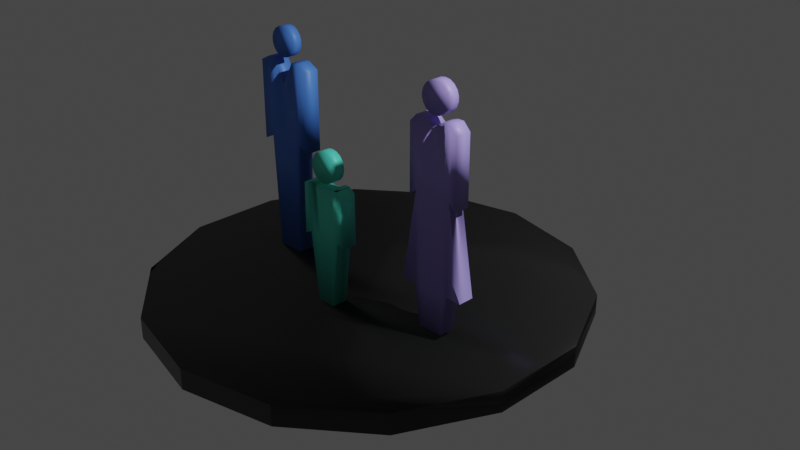 # Source: fam.blend  (saved by Blender 3.1.7; exported with 4.5.12 LTS)
import bpy
from mathutils import Matrix  # noqa: F401  (used for matrix-valued properties, if any)

bpy.ops.wm.read_factory_settings(use_empty=True)
scene = bpy.context.scene
scene.name = 'Scene'

# ---- collections
col_collection = bpy.data.collections.new('Collection'); scene.collection.children.link(col_collection)

# ---- images (referenced by path relative to the original .blend; pixels are not part of the script)
import os
ASSET_DIR = os.environ.get("B2B_ASSET_DIR", "")  # directory of the original .blend (textures are referenced by path, not embedded)
HERE = os.path.dirname(os.path.abspath(__file__))  # packed textures are extracted next to this script under _unpacked/

def load_image(name, relpath, width, height, colorspace="sRGB"):
    """Load a texture the original file referenced (path relative to the .blend, or extracted next to this script)."""
    p = next((c for c in (os.path.join(HERE, relpath), os.path.join(ASSET_DIR, relpath)) if relpath and os.path.exists(c)), "")
    if p:
        img = bpy.data.images.load(p, check_existing=True)
        img.name = name
    else:  # same state as the original file: an image datablock whose file is absent (Cycles renders it pink)
        img = bpy.data.images.new(name, width, height)
        img.source = "FILE"
        img.filepath = "//" + (relpath or name)
    img.colorspace_settings.name = colorspace
    return img
img_tech_plasticbase_roughness_jpg = load_image('Tech_PlasticBase_roughness.jpg', 'assets/materials/plastic_base_01_eeefeaf3-b978-43ab-8b60-f149deb9aaf7/textures_1k/Tech_PlasticBase_roughness.jpg', 1024, 1024, 'Non-Color')
img_tech_plasticbase_height_jpg = load_image('Tech_PlasticBase_height.jpg', 'assets/materials/plastic_base_01_eeefeaf3-b978-43ab-8b60-f149deb9aaf7/textures_1k/Tech_PlasticBase_height.jpg', 1024, 1024, 'Non-Color')
img_tech_plasticbase_metallic_jpg = load_image('Tech_PlasticBase_metallic.jpg', 'assets/materials/plastic_base_01_eeefeaf3-b978-43ab-8b60-f149deb9aaf7/textures_1k/Tech_PlasticBase_metallic.jpg', 1024, 1024, 'Non-Color')
img_tech_plasticbase_normal_jpg = load_image('Tech_PlasticBase_normal.jpg', 'assets/materials/plastic_base_01_eeefeaf3-b978-43ab-8b60-f149deb9aaf7/textures_1k/Tech_PlasticBase_normal.jpg', 1024, 1024, 'Non-Color')

# ---- materials (node trees are filled in below, after node groups)
mat_plastic_base_01 = bpy.data.materials.new('Plastic Base 01')
mat_plastic_base_01.displacement_method = 'DISPLACEMENT'
mat_mom = bpy.data.materials.new('mom')
mat_mom.use_transparent_shadow = False
mat_father = bpy.data.materials.new('father')
mat_father.use_transparent_shadow = False
mat_child = bpy.data.materials.new('child')
mat_child.use_transparent_shadow = False

# ---- node groups
ng_nodegroup_002 = bpy.data.node_groups.new('NodeGroup.002', 'ShaderNodeTree')
_s = ng_nodegroup_002.interface.new_socket(name='Vector', in_out='OUTPUT', socket_type='NodeSocketVector')
_s.min_value = 0.0
_s.max_value = 0.0
_s = ng_nodegroup_002.interface.new_socket(name='Vector', in_out='INPUT', socket_type='NodeSocketVector')
_s.min_value = -1e+04
_s.max_value = 1e+04
_N = ng_nodegroup_002.nodes; _L = ng_nodegroup_002.links
n0 = _N.new('ShaderNodeInvert'); n0.name = 'Invert'; n0.location = (-1, -64)
n1 = _N.new('ShaderNodeSeparateXYZ'); n1.name = 'Separate XYZ'; n1.location = (-202, 48)
n2 = _N.new('ShaderNodeCombineXYZ'); n2.name = 'Combine XYZ'; n2.location = (202, 64)
n3 = _N.new('NodeGroupInput'); n3.name = 'Group Input'; n3.location = (-402, 0)
n4 = _N.new('NodeGroupOutput'); n4.name = 'Group Output'; n4.location = (402, 0)
_L.new(n3.outputs[0], n1.inputs[0])
_L.new(n1.outputs[0], n2.inputs[0])
_L.new(n2.outputs[0], n4.inputs[0])
_L.new(n1.outputs[1], n0.inputs[1])
_L.new(n0.outputs[0], n2.inputs[1])
_L.new(n1.outputs[2], n2.inputs[2])
n4.is_active_output = True

# ---- material node trees
mat_plastic_base_01.use_nodes = True; mat_plastic_base_01.node_tree.nodes.clear()
_N = mat_plastic_base_01.node_tree.nodes; _L = mat_plastic_base_01.node_tree.links
n0 = _N.new('NodeFrame'); n0.name = 'Frame'; n0.location = (-2516, 456)
n0.label = 'Mapping'
n0.width = 400
n1 = _N.new('NodeFrame'); n1.name = 'Frame.002'; n1.location = (-286, -389)
n1.width = 200
n2 = _N.new('NodeFrame'); n2.name = 'Frame.001'; n2.location = (-1874, 947)
n2.label = 'Textures'
n2.width = 358
n3 = _N.new('ShaderNodeMapping'); n3.name = 'Mapping'; n3.location = (230, -30)
n4 = _N.new('ShaderNodeTexCoord'); n4.name = 'Texture Coordinate'; n4.location = (30, -30)
n5 = _N.new('ShaderNodeNormalMap'); n5.name = 'Normal Map'; n5.location = (-1005, -180)
n6 = _N.new('ShaderNodeGroup'); n6.name = 'Group'; n6.location = (-1411, -218)
n6.node_tree = ng_nodegroup_002
n7 = _N.new('ShaderNodeDisplacement'); n7.name = 'Displacement'; n7.location = (30, -30)
n8 = _N.new('ShaderNodeBsdfTransparent'); n8.name = 'Transparent BSDF'; n8.location = (-353, 158)
n9 = _N.new('ShaderNodeOutputMaterial'); n9.name = 'Material Output'; n9.location = (259, 158)
n10 = _N.new('ShaderNodeTexImage'); n10.name = 'Image Texture.003'; n10.location = (88, -881)
n10.label = 'Roughness'
n10.image = img_tech_plasticbase_roughness_jpg
n11 = _N.new('ShaderNodeTexImage'); n11.name = 'Image Texture.001'; n11.location = (88, -321)
n11.label = 'Base Color'
n12 = _N.new('ShaderNodeTexImage'); n12.name = 'Image Texture.005'; n12.location = (85, -30)
n12.label = 'AO'
n13 = _N.new('NodeReroute'); n13.name = 'Reroute'; n13.location = (38, -991)
n13.width = 16
n13.socket_idname = 'NodeSocketVector'
n14 = _N.new('ShaderNodeTexImage'); n14.name = 'Image Texture'; n14.location = (88, -1441)
n14.label = 'Displacement'
n14.image = img_tech_plasticbase_height_jpg
n15 = _N.new('ShaderNodeTexImage'); n15.name = 'Image Texture.002'; n15.location = (88, -601)
n15.label = 'Metallic'
n15.image = img_tech_plasticbase_metallic_jpg
n16 = _N.new('ShaderNodeMixShader'); n16.name = 'Mix Shader'; n16.location = (-118, 344)
n17 = _N.new('ShaderNodeTexImage'); n17.name = 'Image Texture.004'; n17.location = (88, -1161)
n17.label = 'Normal'
n17.image = img_tech_plasticbase_normal_jpg
n18 = _N.new('ShaderNodeTexImage'); n18.name = 'Image Texture.006'; n18.location = (84, -1715)
n18.label = 'Opacity'
n19 = _N.new('ShaderNodeRGBCurve'); n19.name = 'RGB Curves'; n19.location = (-1267, 188)
n19.mute = True
_c = n19.mapping.curves[3]
while len(_c.points) > 2: _c.points.remove(_c.points[-1])
_c.points[0].location = (0.0, 0.0); _c.points[0].handle_type = 'AUTO'
_c.points[1].location = (0.44351, 0.58304); _c.points[1].handle_type = 'AUTO'
_p = _c.points.new(1.0, 1.0); _p.handle_type = 'AUTO'
n19.mapping.update()
n20 = _N.new('ShaderNodeBsdfPrincipled'); n20.name = 'Principled BSDF.001'; n20.location = (-633, 462)
n20.distribution = 'GGX'
n20.subsurface_method = 'BURLEY'
n20.inputs[3].default_value = 1.45
n20.inputs[27].default_value = (0.0, 0.0, 0.0, 1.0)
n20.inputs[28].default_value = 1.0
n21 = _N.new('ShaderNodeRGB'); n21.name = 'RGB'; n21.location = (-1447, 775)
n21.outputs[0].default_value = (0.02721, 0.02721, 0.02721, 1.0)
n3.parent = n0
n4.parent = n0
n7.parent = n1
n10.parent = n2
n11.parent = n2
n12.parent = n2
n13.parent = n2
n14.parent = n2
n15.parent = n2
n17.parent = n2
n18.parent = n2
_L.new(n14.outputs[0], n7.inputs[0])
_L.new(n15.outputs[0], n20.inputs[1])
_L.new(n17.outputs[0], n6.inputs[0])
_L.new(n5.outputs[0], n20.inputs[5])
_L.new(n13.outputs[0], n11.inputs[0])
_L.new(n13.outputs[0], n15.inputs[0])
_L.new(n13.outputs[0], n10.inputs[0])
_L.new(n13.outputs[0], n17.inputs[0])
_L.new(n13.outputs[0], n14.inputs[0])
_L.new(n3.outputs[0], n13.inputs[0])
_L.new(n4.outputs[2], n3.inputs[0])
_L.new(n6.outputs[0], n5.inputs[1])
_L.new(n13.outputs[0], n12.inputs[0])
_L.new(n10.outputs[0], n19.inputs[1])
_L.new(n7.outputs[0], n9.inputs[2])
_L.new(n19.outputs[0], n20.inputs[2])
_L.new(n8.outputs[0], n16.inputs[1])
_L.new(n20.outputs[0], n16.inputs[2])
_L.new(n13.outputs[0], n18.inputs[0])
_L.new(n18.outputs[0], n16.inputs[0])
_L.new(n20.outputs[0], n9.inputs[0])
_L.new(n21.outputs[0], n20.inputs[0])
n9.is_active_output = True
mat_mom.use_nodes = True; mat_mom.node_tree.nodes.clear()
_N = mat_mom.node_tree.nodes; _L = mat_mom.node_tree.links
n0 = _N.new('ShaderNodeBsdfPrincipled'); n0.name = 'Principled BSDF'; n0.location = (10, 300)
n0.distribution = 'GGX'
n0.subsurface_method = 'RANDOM_WALK_SKIN'
n0.inputs[0].default_value = (0.3851, 0.306, 0.8, 1.0)
n0.inputs[3].default_value = 1.45
n0.inputs[27].default_value = (0.0, 0.0, 0.0, 1.0)
n0.inputs[28].default_value = 1.0
n1 = _N.new('ShaderNodeOutputMaterial'); n1.name = 'Material Output'; n1.location = (300, 300)
_L.new(n0.outputs[0], n1.inputs[0])
n1.is_active_output = True
mat_father.use_nodes = True; mat_father.node_tree.nodes.clear()
_N = mat_father.node_tree.nodes; _L = mat_father.node_tree.links
n0 = _N.new('ShaderNodeBsdfPrincipled'); n0.name = 'Principled BSDF'; n0.location = (10, 300)
n0.distribution = 'GGX'
n0.subsurface_method = 'RANDOM_WALK_SKIN'
n0.inputs[0].default_value = (0.07538, 0.2332, 0.8, 1.0)
n0.inputs[3].default_value = 1.45
n0.inputs[27].default_value = (0.0, 0.0, 0.0, 1.0)
n0.inputs[28].default_value = 1.0
n1 = _N.new('ShaderNodeOutputMaterial'); n1.name = 'Material Output'; n1.location = (300, 300)
_L.new(n0.outputs[0], n1.inputs[0])
n1.is_active_output = True
mat_child.use_nodes = True; mat_child.node_tree.nodes.clear()
_N = mat_child.node_tree.nodes; _L = mat_child.node_tree.links
n0 = _N.new('ShaderNodeBsdfPrincipled'); n0.name = 'Principled BSDF'; n0.location = (10, 300)
n0.distribution = 'GGX'
n0.subsurface_method = 'RANDOM_WALK_SKIN'
n0.inputs[0].default_value = (0.08909, 0.8, 0.6271, 1.0)
n0.inputs[3].default_value = 1.45
n0.inputs[27].default_value = (0.0, 0.0, 0.0, 1.0)
n0.inputs[28].default_value = 1.0
n1 = _N.new('ShaderNodeOutputMaterial'); n1.name = 'Material Output'; n1.location = (300, 300)
_L.new(n0.outputs[0], n1.inputs[0])
n1.is_active_output = True

# ---- world
world_world = bpy.data.worlds.new('World'); scene.world = world_world
world_world.use_nodes = True; world_world.node_tree.nodes.clear()
_N = world_world.node_tree.nodes; _L = world_world.node_tree.links
n0 = _N.new('ShaderNodeOutputWorld'); n0.name = 'World Output'; n0.location = (300, 300)
n1 = _N.new('ShaderNodeBackground'); n1.name = 'Background'; n1.location = (10, 300)
n1.inputs[0].default_value = (0.05088, 0.05088, 0.05088, 1.0)
_L.new(n1.outputs[0], n0.inputs[0])
n0.is_active_output = True
world_world.color = (0.05088, 0.05088, 0.05088)
world_world.use_sun_shadow = False
world_world.sun_shadow_jitter_overblur = 0.0

# ---- cameras
cam_camera = bpy.data.cameras.new('Camera')
cam_camera.clip_end = 100.0
cam_camera.ortho_scale = 7.314
cam_camera.dof.use_dof = True

# ---- lights
light_light = bpy.data.lights.new('Light', 'POINT')
light_light.transmission_factor = 0.0
light_light.energy = 1000.0
light_light.shadow_soft_size = 0.1
light_light.shadow_maximum_resolution = 0.006
light_light.use_absolute_resolution = True

# ---- meshes
me_cylinder_001 = bpy.data.meshes.new('Cylinder.001')
me_cylinder_001.from_pydata([(1.799e-09, 2.311, -0.1104), (1.799e-09, 2.311, 0.1104), (1.003, 2.082, -0.1104), (1.003, 2.082, 0.1104), (1.807, 1.441, -0.1104), (1.807, 1.441, 0.1104), (2.253, 0.5142, -0.1104), (2.253, 0.5142, 0.1104), (2.253, -0.5142, -0.1104), (2.253, -0.5142, 0.1104), (1.807, -1.441, -0.1104), (1.807, -1.441, 0.1104), (1.003, -2.082, -0.1104), (1.003, -2.082, 0.1104), (-2.002e-07, -2.311, -0.1104), (-2.002e-07, -2.311, 0.1104), (-1.003, -2.082, -0.1104), (-1.003, -2.082, 0.1104), (-1.807, -1.441, -0.1104), (-1.807, -1.441, 0.1104), (-2.253, -0.5142, -0.1104), (-2.253, -0.5142, 0.1104), (-2.253, 0.5142, -0.1104), (-2.253, 0.5142, 0.1104), (-1.807, 1.441, -0.1104), (-1.807, 1.441, 0.1104), (-1.003, 2.082, -0.1104), (-1.003, 2.082, 0.1104), (-0.01138, 2.318, -0.1103), (-0.01138, 2.318, 0.1106), (0.9913, 2.089, -0.1103), (0.9913, 2.089, 0.1106), (1.795, 1.448, -0.1103), (1.795, 1.448, 0.1106), (2.242, 0.5217, -0.1103), (2.242, 0.5217, 0.1106), (2.242, -0.5068, -0.1103), (2.242, -0.5068, 0.1106), (1.795, -1.433, -0.1103), (1.795, -1.433, 0.1106), (0.9913, -2.075, -0.1103), (0.9913, -2.075, 0.1106), (-0.01138, -2.303, -0.1103), (-0.01138, -2.303, 0.1106), (-1.014, -2.075, -0.1103), (-1.014, -2.075, 0.1106), (-1.818, -1.433, -0.1103), (-1.818, -1.433, 0.1106), (-2.264, -0.5068, -0.1103), (-2.264, -0.5068, 0.1106), (-2.264, 0.5217, -0.1103), (-2.264, 0.5217, 0.1106), (-1.818, 1.448, -0.1103), (-1.818, 1.448, 0.1106), (-1.014, 2.089, -0.1103), (-1.014, 2.089, 0.1106), (-1.298, -0.08595, 0.0154), (-1.36, -0.08595, 2.225), (-1.298, 0.08595, 0.0154), (-1.36, 0.08595, 2.225), (-0.9941, -0.08595, 0.0154), (-0.9313, -0.08595, 2.225), (-0.9941, 0.08595, 0.0154), (-0.9313, 0.08595, 2.225), (0.9757, -0.2452, 0.07725), (0.9069, -0.2452, 2.237), (0.9757, -0.07335, 0.07725), (0.9069, -0.07335, 2.237), (1.247, -0.2452, 0.07725), (1.316, -0.2452, 2.237), (1.247, -0.07335, 0.07725), (1.316, -0.07335, 2.237), (-0.07957, -0.6018, 0.1122), (-0.1637, -0.6018, 1.373), (-0.07957, -0.4299, 0.1122), (-0.1651, -0.4295, 1.374), (0.1317, -0.6018, 0.1122), (0.2159, -0.6018, 1.373), (0.1317, -0.4299, 0.1122), (0.2159, -0.4299, 1.373), (-0.1637, -0.6018, 0.833), (-0.1637, -0.4299, 0.833), (0.2159, -0.4299, 0.833), (0.2159, -0.6018, 0.833), (-0.2456, -0.6018, 0.7968), (-0.2404, -0.6018, 1.337), (-0.2404, -0.4299, 1.337), (-0.2456, -0.4299, 0.7968), (0.2824, -0.4299, 1.325), (0.2824, -0.6018, 1.325), (0.2868, -0.4299, 0.7854), (0.2868, -0.6018, 0.7854), (-0.16, -0.6018, 1.373), (-0.16, -0.6018, 1.373), (-0.1651, -0.4295, 1.374), (-0.1614, -0.4295, 1.374), (0.2127, -0.4299, 1.373), (0.2127, -0.4299, 1.373), (0.2127, -0.6018, 1.373), (0.2127, -0.6018, 1.373), (0.09652, -0.4299, 0.1122), (0.0613, -0.4299, 0.1122), (0.02609, -0.4299, 0.1122), (-0.009134, -0.4299, 0.1122), (-0.04435, -0.4299, 0.1122), (-0.1016, -0.4295, 1.374), (-0.03666, -0.4296, 1.332), (0.02568, -0.4297, 1.331), (0.08802, -0.4298, 1.331), (0.1504, -0.4298, 1.373), (-0.04435, -0.6018, 0.1122), (-0.009134, -0.6018, 0.1122), (0.02609, -0.6018, 0.1122), (0.0613, -0.6018, 0.1122), (0.09652, -0.6018, 0.1122), (0.1506, -0.6018, 1.373), (0.08847, -0.6018, 1.331), (0.02634, -0.6018, 1.331), (-0.03578, -0.6018, 1.331), (-0.1005, -0.6018, 1.373), (0.1526, -0.6018, 0.833), (0.08936, -0.6018, 0.833), (0.02609, -0.6018, 0.833), (-0.03719, -0.6018, 0.833), (-0.1005, -0.6018, 0.833), (-0.1005, -0.4299, 0.833), (-0.03719, -0.4299, 0.833), (0.02609, -0.4299, 0.833), (0.08936, -0.4299, 0.833), (0.1526, -0.4299, 0.833), (0.1506, -0.6018, 1.373), (0.08847, -0.6018, 1.331), (0.02634, -0.6018, 1.331), (-0.03578, -0.6018, 1.331), (-0.0979, -0.6018, 1.373), (-0.09901, -0.4295, 1.374), (-0.03666, -0.4296, 1.332), (0.02568, -0.4297, 1.331), (0.08802, -0.4298, 1.331), (0.1504, -0.4298, 1.373), (0.9069, -0.2452, 0.5488), (0.9069, -0.07335, 0.5488), (1.316, -0.07335, 0.5488), (1.316, -0.2452, 0.5488), (0.9069, -0.2452, 1.512), (0.9069, -0.07335, 1.512), (1.316, -0.07335, 1.512), (1.316, -0.2452, 1.512), (0.7459, -0.07335, 0.5434), (0.7459, -0.07335, 0.5438), (1.477, -0.07335, 0.5437), (1.477, -0.07335, 0.5438), (1.477, -0.2452, 0.5437), (1.477, -0.2452, 0.5438), (0.7459, -0.2452, 0.5438), (0.7459, -0.2452, 0.5434), (0.8295, -0.2452, 1.432), (0.8295, -0.2452, 2.157), (0.8295, -0.07335, 2.157), (1.393, -0.07335, 2.157), (1.393, -0.2452, 2.157), (0.8295, -0.07335, 1.432), (1.393, -0.07335, 1.432), (1.393, -0.2452, 1.432), (1.202, -0.07335, 0.07725), (1.156, -0.07335, 0.07725), (1.111, -0.07335, 0.07725), (1.066, -0.07335, 0.07725), (1.021, -0.07335, 0.07725), (0.975, -0.07335, 2.237), (1.043, -0.07335, 2.214), (1.111, -0.07335, 2.161), (1.179, -0.07335, 2.214), (1.247, -0.07335, 2.237), (1.021, -0.2452, 0.07725), (1.066, -0.2452, 0.07725), (1.111, -0.2452, 0.07725), (1.156, -0.2452, 0.07725), (1.202, -0.2452, 0.07725), (1.247, -0.2452, 2.237), (1.179, -0.2452, 2.214), (1.111, -0.2452, 2.161), (1.043, -0.2452, 2.214), (0.975, -0.2452, 2.237), (1.247, -0.2452, 0.5488), (1.179, -0.2452, 0.5488), (1.111, -0.2452, 0.5488), (1.043, -0.2452, 0.5488), (0.975, -0.2452, 0.5488), (0.975, -0.07335, 0.5488), (1.043, -0.07335, 0.5488), (1.111, -0.07335, 0.5488), (1.179, -0.07335, 0.5488), (1.247, -0.07335, 0.5488), (1.247, -0.2452, 1.512), (1.179, -0.2452, 1.512), (1.111, -0.2452, 1.512), (1.043, -0.2452, 1.512), (0.975, -0.2452, 1.512), (0.975, -0.07335, 1.512), (1.043, -0.07335, 1.512), (1.111, -0.07335, 1.512), (1.179, -0.07335, 1.512), (1.247, -0.07335, 1.512), (-1.36, -0.08595, 1.361), (-1.36, 0.08595, 1.361), (-0.9313, 0.08595, 1.361), (-0.9313, -0.08595, 1.361), (-1.48, -0.08595, 1.3), (-1.48, -0.08595, 2.164), (-1.48, 0.08595, 2.164), (-0.8117, 0.08595, 2.164), (-0.8117, -0.08595, 2.164), (-1.48, 0.08595, 1.3), (-0.8117, 0.08595, 1.3), (-0.8117, -0.08595, 1.3), (-1.045, 0.08595, 0.0154), (-1.095, 0.08595, 0.0154), (-1.146, 0.08595, 0.0154), (-1.196, 0.08595, 0.0154), (-1.247, 0.08595, 0.0154), (-1.289, 0.08595, 2.225), (-1.217, 0.08595, 2.105), (-1.146, 0.08595, 1.976), (-1.074, 0.08595, 2.105), (-1.003, 0.08595, 2.225), (-1.247, -0.08595, 0.0154), (-1.196, -0.08595, 0.0154), (-1.146, -0.08595, 0.0154), (-1.095, -0.08595, 0.0154), (-1.045, -0.08595, 0.0154), (-1.003, -0.08595, 2.225), (-1.074, -0.08595, 2.105), (-1.146, -0.08595, 1.976), (-1.217, -0.08595, 2.105), (-1.289, -0.08595, 2.225), (-1.003, -0.08595, 1.361), (-1.074, -0.08595, 1.361), (-1.146, -0.08595, 1.361), (-1.217, -0.08595, 1.361), (-1.289, -0.08595, 1.361), (-1.289, 0.08595, 1.361), (-1.217, 0.08595, 1.361), (-1.146, 0.08595, 1.361), (-1.074, 0.08595, 1.361), (-1.003, 0.08595, 1.361), (1.111, -0.09454, 2.269), (1.111, -0.2245, 2.269), (0.01952, -0.5819, 1.389), (0.01952, -0.4613, 1.389), (-0.03518, -0.5819, 1.399), (-0.03518, -0.4613, 1.399), (-0.08329, -0.5819, 1.427), (-0.08329, -0.4613, 1.427), (-0.119, -0.5819, 1.469), (-0.119, -0.4613, 1.469), (-0.138, -0.5819, 1.522), (-0.138, -0.4613, 1.522), (-0.138, -0.5819, 1.577), (-0.138, -0.4613, 1.577), (-0.119, -0.5819, 1.629), (-0.119, -0.4613, 1.629), (-0.08329, -0.5819, 1.672), (-0.08329, -0.4613, 1.672), (-0.03518, -0.5819, 1.7), (-0.03518, -0.4613, 1.7), (0.01952, -0.5819, 1.709), (0.01952, -0.4613, 1.709), (0.07422, -0.5819, 1.7), (0.07422, -0.4613, 1.7), (0.1223, -0.5819, 1.672), (0.1223, -0.4613, 1.672), (0.158, -0.5819, 1.629), (0.158, -0.4613, 1.629), (0.177, -0.5819, 1.577), (0.177, -0.4613, 1.577), (0.177, -0.5819, 1.522), (0.177, -0.4613, 1.522), (0.158, -0.5819, 1.469), (0.158, -0.4613, 1.469), (0.1223, -0.5819, 1.427), (0.1223, -0.4613, 1.427), (0.07422, -0.5819, 1.399), (0.07422, -0.4613, 1.399), (1.056, -0.2245, 2.279), (1.056, -0.09454, 2.279), (1.008, -0.2245, 2.307), (1.008, -0.09454, 2.307), (0.9726, -0.2245, 2.349), (0.9726, -0.09454, 2.349), (0.9536, -0.2245, 2.402), (0.9536, -0.09454, 2.402), (0.9536, -0.2245, 2.457), (0.9536, -0.09454, 2.457), (0.9726, -0.2245, 2.509), (0.9726, -0.09454, 2.509), (1.008, -0.2245, 2.552), (1.008, -0.09454, 2.552), (1.056, -0.2245, 2.58), (1.056, -0.09454, 2.58), (1.111, -0.2245, 2.589), (1.111, -0.09454, 2.589), (1.166, -0.2245, 2.58), (1.166, -0.09454, 2.58), (1.214, -0.2245, 2.552), (1.214, -0.09454, 2.552), (1.25, -0.2245, 2.509), (1.25, -0.09454, 2.509), (1.269, -0.2245, 2.457), (1.269, -0.09454, 2.457), (1.269, -0.2245, 2.402), (1.269, -0.09454, 2.402), (1.25, -0.2245, 2.349), (1.25, -0.09454, 2.349), (1.214, -0.2245, 2.307), (1.214, -0.09454, 2.307), (1.166, -0.2245, 2.279), (1.166, -0.09454, 2.279), (-1.156, 0.04521, 2.247), (-1.156, -0.06595, 2.247), (-1.211, -0.06595, 2.257), (-1.211, 0.04521, 2.257), (-1.259, -0.06595, 2.285), (-1.259, 0.04521, 2.285), (-1.295, -0.06595, 2.327), (-1.295, 0.04521, 2.327), (-1.314, -0.06595, 2.38), (-1.314, 0.04521, 2.38), (-1.314, -0.06595, 2.435), (-1.314, 0.04521, 2.435), (-1.295, -0.06595, 2.487), (-1.295, 0.04521, 2.487), (-1.259, -0.06595, 2.53), (-1.259, 0.04521, 2.53), (-1.211, -0.06595, 2.558), (-1.211, 0.04521, 2.558), (-1.156, -0.06595, 2.567), (-1.156, 0.04521, 2.567), (-1.101, -0.06595, 2.558), (-1.101, 0.04521, 2.558), (-1.053, -0.06595, 2.53), (-1.053, 0.04521, 2.53), (-1.018, -0.06595, 2.487), (-1.018, 0.04521, 2.487), (-0.9987, -0.06595, 2.435), (-0.9987, 0.04521, 2.435), (-0.9987, -0.06595, 2.38), (-0.9987, 0.04521, 2.38), (-1.018, -0.06595, 2.327), (-1.018, 0.04521, 2.327), (-1.053, -0.06595, 2.285), (-1.053, 0.04521, 2.285), (-1.101, -0.06595, 2.257), (-1.101, 0.04521, 2.257)], [], [(0, 2, 3, 1), (2, 4, 5, 3), (4, 6, 7, 5), (6, 8, 9, 7), (8, 10, 11, 9), (10, 12, 13, 11), (12, 14, 15, 13), (14, 16, 17, 15), (16, 18, 19, 17), (18, 20, 21, 19), (20, 22, 23, 21), (22, 24, 25, 23), (3, 5, 7, 9, 11, 13, 15, 17, 19, 21, 23, 25, 27, 1), (24, 26, 27, 25), (26, 0, 1, 27), (0, 26, 24, 22, 20, 18, 16, 14, 12, 10, 8, 6, 4, 2), (28, 29, 31, 30), (30, 31, 33, 32), (32, 33, 35, 34), (34, 35, 37, 36), (36, 37, 39, 38), (38, 39, 41, 40), (40, 41, 43, 42), (42, 43, 45, 44), (44, 45, 47, 46), (46, 47, 49, 48), (48, 49, 51, 50), (50, 51, 53, 52), (31, 29, 55, 53, 51, 49, 47, 45, 43, 41, 39, 37, 35, 33), (52, 53, 55, 54), (54, 55, 29, 28), (28, 30, 32, 34, 36, 38, 40, 42, 44, 46, 48, 50, 52, 54), (207, 206, 214, 215), (245, 225, 63, 206), (205, 204, 208, 213), (240, 235, 57, 204), (216, 62, 60, 230), (221, 59, 57, 235), (146, 71, 159, 162), (203, 173, 71, 146), (65, 67, 158, 157), (198, 183, 65, 144), (164, 70, 68, 178), (169, 67, 65, 183), (92, 73, 93), (139, 109, 79, 96), (96, 79, 97), (134, 119, 73, 92), (100, 78, 76, 114), (105, 75, 73, 119), (110, 124, 80, 72), (78, 82, 83, 76), (100, 129, 82, 78), (72, 80, 81, 74), (84, 85, 86, 87), (81, 80, 84, 87), (73, 75, 95, 93), (75, 94, 95), (90, 88, 89, 91), (79, 77, 99, 97), (83, 82, 90, 91), (77, 98, 99), (80, 92, 93, 85, 84), (124, 134, 92, 80), (93, 95, 86, 85), (94, 81, 87, 86, 95), (129, 139, 96, 82), (82, 96, 97, 88, 90), (97, 99, 89, 88), (98, 83, 91, 89, 99), (81, 94, 135, 125), (125, 135, 136, 126), (126, 136, 137, 127), (127, 137, 138, 128), (128, 138, 139, 129), (83, 98, 130, 120), (120, 130, 131, 121), (121, 131, 132, 122), (122, 132, 133, 123), (123, 133, 134, 124), (74, 81, 125, 104), (104, 125, 126, 103), (103, 126, 127, 102), (102, 127, 128, 101), (101, 128, 129, 100), (76, 83, 120, 114), (114, 120, 121, 113), (113, 121, 122, 112), (112, 122, 123, 111), (111, 123, 124, 110), (79, 109, 115, 77), (109, 108, 116, 115), (108, 107, 117, 116), (107, 106, 118, 117), (106, 105, 119, 118), (74, 104, 110, 72), (104, 103, 111, 110), (103, 102, 112, 111), (102, 101, 113, 112), (101, 100, 114, 113), (98, 77, 115, 130), (130, 115, 116, 131), (131, 116, 117, 132), (132, 117, 118, 133), (133, 118, 119, 134), (94, 75, 105, 135), (135, 105, 106, 136), (136, 106, 107, 137), (137, 107, 108, 138), (138, 108, 109, 139), (174, 188, 140, 64), (70, 142, 143, 68), (164, 193, 142, 70), (64, 140, 141, 66), (188, 198, 144, 140), (146, 147, 152, 150), (193, 203, 146, 142), (144, 145, 148, 155), (151, 150, 152, 153), (154, 155, 148, 149), (142, 146, 150, 151), (141, 140, 154, 149), (143, 142, 151, 153), (147, 143, 153, 152), (145, 141, 149, 148), (140, 144, 155, 154), (156, 157, 158, 161), (162, 159, 160, 163), (145, 144, 156, 161), (147, 146, 162, 163), (69, 147, 163, 160), (144, 65, 157, 156), (67, 145, 161, 158), (71, 69, 160, 159), (141, 145, 199, 189), (189, 199, 200, 190), (190, 200, 201, 191), (191, 201, 202, 192), (192, 202, 203, 193), (143, 147, 194, 184), (184, 194, 195, 185), (185, 195, 196, 186), (186, 196, 197, 187), (187, 197, 198, 188), (66, 141, 189, 168), (168, 189, 190, 167), (167, 190, 191, 166), (166, 191, 192, 165), (165, 192, 193, 164), (68, 143, 184, 178), (178, 184, 185, 177), (177, 185, 186, 176), (176, 186, 187, 175), (175, 187, 188, 174), (71, 173, 179, 69), (173, 172, 180, 179), (172, 171, 181, 180), (171, 170, 182, 181), (170, 169, 183, 182), (66, 168, 174, 64), (168, 167, 175, 174), (167, 166, 176, 175), (166, 165, 177, 176), (165, 164, 178, 177), (147, 69, 179, 194), (194, 179, 180, 195), (195, 180, 181, 196), (196, 181, 182, 197), (197, 182, 183, 198), (145, 67, 169, 199), (199, 169, 170, 200), (200, 170, 171, 201), (201, 171, 172, 202), (202, 172, 173, 203), (226, 240, 204, 56), (62, 206, 207, 60), (216, 245, 206, 62), (56, 204, 205, 58), (208, 209, 210, 213), (214, 211, 212, 215), (61, 207, 215, 212), (204, 57, 209, 208), (59, 205, 213, 210), (63, 61, 212, 211), (57, 59, 210, 209), (206, 63, 211, 214), (58, 205, 241, 220), (220, 241, 242, 219), (219, 242, 243, 218), (218, 243, 244, 217), (217, 244, 245, 216), (60, 207, 236, 230), (230, 236, 237, 229), (229, 237, 238, 228), (228, 238, 239, 227), (227, 239, 240, 226), (63, 225, 231, 61), (225, 224, 232, 231), (224, 223, 233, 232), (223, 222, 234, 233), (222, 221, 235, 234), (58, 220, 226, 56), (220, 219, 227, 226), (219, 218, 228, 227), (218, 217, 229, 228), (217, 216, 230, 229), (207, 61, 231, 236), (236, 231, 232, 237), (237, 232, 233, 238), (238, 233, 234, 239), (239, 234, 235, 240), (205, 59, 221, 241), (241, 221, 222, 242), (242, 222, 223, 243), (243, 223, 224, 244), (244, 224, 225, 245), (324, 325, 327, 326), (285, 246, 317, 315, 313, 311, 309, 307, 305, 303, 301, 299, 297, 295, 293, 291, 289, 287), (248, 249, 251, 250), (319, 320, 322, 324, 326, 328, 330, 332, 334, 336, 338, 340, 342, 344, 346, 348, 350, 352), (312, 313, 315, 314), (250, 251, 253, 252), (328, 329, 331, 330), (310, 311, 313, 312), (252, 253, 255, 254), (330, 331, 333, 332), (308, 309, 311, 310), (254, 255, 257, 256), (332, 333, 335, 334), (306, 307, 309, 308), (256, 257, 259, 258), (334, 335, 337, 336), (304, 305, 307, 306), (258, 259, 261, 260), (336, 337, 339, 338), (302, 303, 305, 304), (260, 261, 263, 262), (338, 339, 341, 340), (300, 301, 303, 302), (262, 263, 265, 264), (340, 341, 343, 342), (298, 299, 301, 300), (264, 265, 267, 266), (342, 343, 345, 344), (296, 297, 299, 298), (266, 267, 269, 268), (344, 345, 347, 346), (294, 295, 297, 296), (268, 269, 271, 270), (346, 347, 349, 348), (292, 293, 295, 294), (270, 271, 273, 272), (348, 349, 351, 350), (290, 291, 293, 292), (272, 273, 275, 274), (321, 318, 353, 351, 349, 347, 345, 343, 341, 339, 337, 335, 333, 331, 329, 327, 325, 323), (288, 289, 291, 290), (274, 275, 277, 276), (247, 284, 286, 288, 290, 292, 294, 296, 298, 300, 302, 304, 306, 308, 310, 312, 314, 316), (286, 287, 289, 288), (276, 277, 279, 278), (316, 317, 246, 247), (284, 285, 287, 286), (278, 279, 281, 280), (251, 249, 283, 281, 279, 277, 275, 273, 271, 269, 267, 265, 263, 261, 259, 257, 255, 253), (247, 246, 285, 284), (280, 281, 283, 282), (326, 327, 329, 328), (314, 315, 317, 316), (282, 283, 249, 248), (248, 250, 252, 254, 256, 258, 260, 262, 264, 266, 268, 270, 272, 274, 276, 278, 280, 282), (322, 323, 325, 324), (352, 353, 318, 319), (320, 321, 323, 322), (319, 318, 321, 320), (350, 351, 353, 352)])
me_cylinder_001.polygons.foreach_set('use_smooth', [True] * 276)
me_cylinder_001.polygons.foreach_set('material_index', [0, 0, 0, 0, 0, 0, 0, 0, 0, 0, 0, 0, 0, 0, 0, 0, 0, 0, 0, 0, 0, 0, 0, 0, 0, 0, 0, 0, 0, 0, 0, 0, 2, 2, 2, 2, 2, 2, 1, 1, 1, 1, 1, 1, 3, 3, 3, 3, 3, 3, 3, 3, 3, 3, 3, 3, 3, 3, 3, 3, 3, 3, 3, 3, 3, 3, 3, 3, 3, 3, 3, 3, 3, 3, 3, 3, 3, 3, 3, 3, 3, 3, 3, 3, 3, 3, 3, 3, 3, 3, 3, 3, 3, 3, 3, 3, 3, 3, 3, 3, 3, 3, 3, 3, 3, 3, 3, 3, 3, 3, 1, 1, 1, 1, 1, 1, 1, 1, 1, 1, 1, 1, 1, 1, 1, 1, 1, 1, 1, 1, 1, 1, 1, 1, 1, 1, 1, 1, 1, 1, 1, 1, 1, 1, 1, 1, 1, 1, 1, 1, 1, 1, 1, 1, 1, 1, 1, 1, 1, 1, 1, 1, 1, 1, 1, 1, 1, 1, 1, 1, 1, 1, 1, 1, 2, 2, 2, 2, 2, 2, 2, 2, 2, 2, 2, 2, 2, 2, 2, 2, 2, 2, 2, 2, 2, 2, 2, 2, 2, 2, 2, 2, 2, 2, 2, 2, 2, 2, 2, 2, 2, 2, 2, 2, 2, 2, 2, 1, 3, 2, 1, 3, 2, 1, 3, 2, 1, 3, 2, 1, 3, 2, 1, 3, 2, 1, 3, 2, 1, 3, 2, 1, 3, 2, 1, 3, 2, 1, 3, 2, 1, 3, 2, 1, 3, 2, 1, 3, 1, 1, 3, 1, 1, 3, 3, 1, 3, 2, 1, 3, 3, 2, 2, 2, 2, 2])
_uv = me_cylinder_001.uv_layers.new(name='UVMap')
_uv.uv.foreach_set('vector', [1.0, 0.5, 0.9286, 0.5, 0.9286, 1.0, 1.0, 1.0, 0.07031, 0.4751, 0.1951, 0.4272, 0.1998, 0.434, 0.08988, 0.5167, 0.1951, 0.4272, 0.2279, 0.4031, 0.2313, 0.4132, 0.1998, 0.434, 0.2279, 0.4031, 0.2679, 0.4042, 0.2694, 0.4114, 0.2313, 0.4132, 0.2679, 0.4042, 0.2901, 0.3973, 0.2914, 0.4008, 0.2694, 0.4114, 0.2901, 0.3973, 0.3134, 0.3895, 0.3178, 0.3967, 0.2914, 0.4008, 0.3134, 0.3895, 0.3387, 0.3605, 0.3456, 0.3683, 0.3178, 0.3967, 0.3387, 0.3605, 0.4332, 0.2865, 0.4508, 0.3184, 0.3456, 0.3683, 0.8625, 0.3723, 0.9471, 0.3724, 0.9444, 0.3966, 0.8599, 0.3855, 0.3571, 0.5, 0.2857, 0.5, 0.2857, 1.0, 0.3571, 1.0, 0.2857, 0.5, 0.2143, 0.5, 0.2143, 1.0, 0.2857, 1.0, 0.2143, 0.5, 0.1429, 0.5, 0.1429, 1.0, 0.2143, 1.0, 0.08988, 0.5167, 0.1998, 0.434, 0.2313, 0.4132, 0.2694, 0.4114, 0.2914, 0.4008, 0.3178, 0.3967, 0.3456, 0.3683, 0.4508, 0.3184, 0.4984, 0.455, 0.4819, 0.5987, 0.4047, 0.721, 0.2821, 0.7978, 0.1583, 0.7406, 0.08931, 0.6327, 0.1429, 0.5, 0.07143, 0.5, 0.07143, 1.0, 0.1429, 1.0, 0.07143, 0.5, -1.341e-07, 0.5, -1.341e-07, 1.0, 0.07143, 1.0, 0.02206, 0.3487, 0.03345, 0.2138, 0.1022, 0.09724, 0.2148, 0.02206, 0.367, 0.03553, 0.4984, 0.1137, 0.4332, 0.2865, 0.3387, 0.3605, 0.3134, 0.3895, 0.2901, 0.3973, 0.2679, 0.4042, 0.2279, 0.4031, 0.1951, 0.4272, 0.07031, 0.4751, 1.0, 0.5, 1.0, 1.0, 0.9286, 1.0, 0.9286, 0.5, 0.9657, 0.1394, 0.9522, 0.1533, 0.8892, 0.0918, 0.9009, 0.07617, 0.9009, 0.07617, 0.8892, 0.0918, 0.8121, 0.04999, 0.8183, 0.02949, 0.8183, 0.02949, 0.8121, 0.04999, 0.7139, 0.04544, 0.7152, 0.02206, 0.7143, 0.5, 0.7143, 1.0, 0.6429, 1.0, 0.6429, 0.5, 0.6168, 0.08649, 0.6332, 0.09624, 0.5884, 0.1709, 0.5714, 0.1628, 0.5714, 0.1628, 0.5884, 0.1709, 0.5617, 0.2534, 0.5425, 0.247, 0.09553, 0.6072, 0.06363, 0.6429, 0.1635, 0.5732, 0.1629, 0.5688, 0.1629, 0.5688, 0.1635, 0.5732, 0.2096, 0.4974, 0.2093, 0.4957, 0.2093, 0.4957, 0.2096, 0.4974, 0.2778, 0.4466, 0.279, 0.4494, 0.2857, 0.5, 0.2857, 1.0, 0.2143, 1.0, 0.2143, 0.5, 0.2143, 0.5, 0.2143, 1.0, 0.1429, 1.0, 0.1429, 0.5, 0.9522, 0.1533, 0.9779, 0.2452, 0.9613, 0.3391, 0.9056, 0.4165, 0.8197, 0.4592, 0.7238, 0.4604, 0.6369, 0.4199, 0.5761, 0.3457, 0.5617, 0.2534, 0.5884, 0.1709, 0.6332, 0.09624, 0.7139, 0.04544, 0.8121, 0.04999, 0.8892, 0.0918, 0.9222, 0.4285, 0.9056, 0.4165, 0.9613, 0.3391, 0.9779, 0.3511, 0.07143, 0.5, 0.07143, 1.0, -1.341e-07, 1.0, -1.341e-07, 0.5, 0.5162, 0.4929, 0.4974, 0.5976, 0.4351, 0.6838, 0.3415, 0.7344, 0.2062, 0.7074, 0.08724, 0.6144, 0.06945, 0.5802, 0.09553, 0.6072, 0.1629, 0.5688, 0.2093, 0.4957, 0.279, 0.4494, 0.3356, 0.3919, 0.4174, 0.3651, 0.4877, 0.3905, 0.5295, 0.75, 0.5295, 0.5, 0.5295, 0.5, 0.5295, 0.75, 0.5295, 0.4583, 0.625, 0.4583, 0.625, 0.5, 0.5295, 0.5, 0.6982, 0.6191, 0.6928, 0.633, 0.6819, 0.6288, 0.6873, 0.6148, 0.6997, 0.6324, 0.706, 0.7053, 0.7004, 0.7079, 0.6928, 0.633, 0.3333, 0.5, 0.375, 0.5, 0.375, 0.75, 0.3333, 0.75, 0.7165, 0.7148, 0.7112, 0.72, 0.7004, 0.7079, 0.706, 0.7053, 0.5147, 0.5, 0.625, 0.5, 0.625, 0.5, 0.5147, 0.5, 0.5147, 0.4583, 0.625, 0.4583, 0.625, 0.5, 0.5147, 0.5, 0.2634, 0.9421, 0.2392, 0.9473, 0.2429, 0.9328, 0.2564, 0.9315, 0.6222, 0.5858, 0.6254, 0.5232, 0.6313, 0.5225, 0.6284, 0.5861, 0.3333, 0.5, 0.375, 0.5, 0.375, 0.75, 0.3333, 0.75, 0.6212, 0.5089, 0.6274, 0.5072, 0.6313, 0.5225, 0.6254, 0.5232, 0.625, 1.0, 0.625, 1.0, 0.625, 1.0, 0.6667, 0.5, 0.6667, 0.5, 0.625, 0.5, 0.625, 0.5, 0.625, 0.5, 0.625, 0.5, 0.625, 0.5, 0.8333, 0.75, 0.8333, 0.75, 0.875, 0.75, 0.875, 0.75, 0.3333, 0.5, 0.375, 0.5, 0.375, 0.75, 0.3333, 0.75, 0.8208, 0.689, 0.8208, 0.6947, 0.8052, 0.6946, 0.8052, 0.6888, 0.8202, 0.5078, 0.8183, 0.5726, 0.8126, 0.5728, 0.8171, 0.5079, 0.8512, 0.5045, 0.8618, 0.5687, 0.8466, 0.5712, 0.836, 0.507, 0.375, 0.4583, 0.4888, 0.4583, 0.4888, 0.5, 0.375, 0.5, 0.375, 0.0, 0.4888, 0.0, 0.4888, 0.25, 0.375, 0.25, 0.4888, 0.0, 0.625, 0.0, 0.625, 0.25, 0.4888, 0.25, 0.4888, 0.25, 0.4888, 0.0, 0.4888, 0.0, 0.4888, 0.25, 0.3251, 0.852, 0.3167, 0.8623, 0.3163, 0.8619, 0.3271, 0.8492, 0.625, 0.25, 0.625, 0.25, 0.625, 0.25, 0.8703, 0.566, 0.8703, 0.6179, 0.8547, 0.6126, 0.8537, 0.566, 0.625, 0.5, 0.625, 0.75, 0.625, 0.75, 0.625, 0.5, 0.4888, 0.75, 0.4888, 0.5, 0.4888, 0.5, 0.4888, 0.75, 0.625, 0.75, 0.625, 0.75, 0.625, 0.75, 0.8126, 0.5728, 0.8152, 0.6211, 0.8144, 0.6212, 0.8071, 0.6182, 0.8052, 0.5698, 0.8183, 0.5726, 0.8208, 0.6209, 0.8152, 0.6211, 0.8126, 0.5728, 0.3271, 0.8492, 0.3163, 0.8619, 0.3106, 0.8575, 0.3196, 0.845, 0.625, 0.25, 0.4888, 0.25, 0.4888, 0.25, 0.625, 0.25, 0.625, 0.25, 0.4888, 0.4583, 0.625, 0.4583, 0.625, 0.5, 0.4888, 0.5, 0.4888, 0.5, 0.625, 0.5, 0.625, 0.5, 0.625, 0.5, 0.4888, 0.5, 0.8668, 0.6265, 0.8494, 0.6195, 0.8547, 0.6126, 0.8703, 0.6179, 0.8486, 0.6196, 0.8466, 0.5712, 0.8537, 0.566, 0.8547, 0.6126, 0.8494, 0.6195, 0.4888, 0.25, 0.625, 0.25, 0.625, 0.2917, 0.4888, 0.2917, 0.4888, 0.2917, 0.625, 0.2917, 0.625, 0.3333, 0.4888, 0.3333, 0.4888, 0.3333, 0.625, 0.3333, 0.625, 0.375, 0.4888, 0.375, 0.4888, 0.375, 0.625, 0.375, 0.625, 0.4167, 0.4888, 0.4167, 0.4888, 0.4167, 0.625, 0.4167, 0.625, 0.4583, 0.4888, 0.4583, 0.8466, 0.5712, 0.8486, 0.6196, 0.843, 0.6198, 0.8409, 0.5715, 0.8409, 0.5715, 0.843, 0.6198, 0.8373, 0.6163, 0.8353, 0.5717, 0.8353, 0.5717, 0.8373, 0.6163, 0.8317, 0.6166, 0.8296, 0.572, 0.8296, 0.572, 0.8317, 0.6166, 0.8262, 0.6168, 0.8239, 0.5723, 0.8239, 0.5723, 0.8262, 0.6168, 0.8208, 0.6209, 0.8183, 0.5726, 0.375, 0.25, 0.4888, 0.25, 0.4888, 0.2917, 0.375, 0.2917, 0.375, 0.2917, 0.4888, 0.2917, 0.4888, 0.3333, 0.375, 0.3333, 0.375, 0.3333, 0.4888, 0.3333, 0.4888, 0.375, 0.375, 0.375, 0.375, 0.375, 0.4888, 0.375, 0.4888, 0.4167, 0.375, 0.4167, 0.375, 0.4167, 0.4888, 0.4167, 0.4888, 0.4583, 0.375, 0.4583, 0.836, 0.507, 0.8466, 0.5712, 0.8409, 0.5715, 0.8328, 0.5072, 0.8328, 0.5072, 0.8409, 0.5715, 0.8353, 0.5717, 0.8297, 0.5073, 0.8297, 0.5073, 0.8353, 0.5717, 0.8296, 0.572, 0.8265, 0.5075, 0.8265, 0.5075, 0.8296, 0.572, 0.8239, 0.5723, 0.8234, 0.5076, 0.8234, 0.5076, 0.8239, 0.5723, 0.8183, 0.5726, 0.8202, 0.5078, 0.6323, 0.7761, 0.6263, 0.7761, 0.6264, 0.7605, 0.6323, 0.7605, 0.3679, 0.8678, 0.3567, 0.8678, 0.3568, 0.8421, 0.368, 0.8421, 0.8208, 0.6706, 0.8208, 0.6763, 0.8052, 0.6762, 0.8052, 0.6706, 0.8208, 0.6763, 0.8208, 0.6819, 0.8052, 0.6818, 0.8052, 0.6762, 0.8208, 0.6819, 0.8208, 0.689, 0.8052, 0.6888, 0.8052, 0.6818, 0.125, 0.5, 0.1667, 0.5, 0.1667, 0.75, 0.125, 0.75, 0.1667, 0.5, 0.2083, 0.5, 0.2083, 0.75, 0.1667, 0.75, 0.2083, 0.5, 0.25, 0.5, 0.25, 0.75, 0.2083, 0.75, 0.25, 0.5, 0.2917, 0.5, 0.2917, 0.75, 0.25, 0.75, 0.2917, 0.5, 0.3333, 0.5, 0.3333, 0.75, 0.2917, 0.75, 0.625, 0.75, 0.625, 0.75, 0.6667, 0.75, 0.6667, 0.75, 0.6667, 0.75, 0.6667, 0.75, 0.7083, 0.75, 0.7083, 0.75, 0.7083, 0.75, 0.7083, 0.75, 0.75, 0.75, 0.75, 0.75, 0.75, 0.75, 0.75, 0.75, 0.7917, 0.75, 0.7917, 0.75, 0.3381, 0.842, 0.3382, 0.8421, 0.3317, 0.8441, 0.3319, 0.8439, 0.875, 0.5, 0.875, 0.5, 0.8333, 0.5, 0.8333, 0.5, 0.3267, 0.867, 0.3264, 0.8668, 0.3381, 0.8679, 0.3381, 0.8681, 0.7917, 0.5, 0.7917, 0.5, 0.75, 0.5, 0.75, 0.5, 0.75, 0.5, 0.75, 0.5, 0.7083, 0.5, 0.7083, 0.5, 0.7083, 0.5, 0.7083, 0.5, 0.6667, 0.5, 0.6667, 0.5, 0.6102, 0.7161, 0.6169, 0.6735, 0.6231, 0.6738, 0.6143, 0.7164, 0.574, 0.7162, 0.5703, 0.6729, 0.5859, 0.6716, 0.5896, 0.7149, 0.375, 0.4583, 0.428, 0.4583, 0.428, 0.5, 0.375, 0.5, 0.2587, 0.7379, 0.2546, 0.7829, 0.2384, 0.7814, 0.2425, 0.7364, 0.6169, 0.6735, 0.6222, 0.5858, 0.6284, 0.5861, 0.6231, 0.6738, 0.5759, 0.5803, 0.5912, 0.5838, 0.5712, 0.6712, 0.5559, 0.6677, 0.428, 0.4583, 0.5147, 0.4583, 0.5147, 0.5, 0.428, 0.5, 0.2596, 0.874, 0.2432, 0.8776, 0.2237, 0.7866, 0.2394, 0.7841, 0.428, 0.5, 0.5147, 0.5, 0.5147, 0.75, 0.428, 0.75, 0.2393, 0.7838, 0.2394, 0.7841, 0.2237, 0.7866, 0.2237, 0.7863, 0.5425, 0.6616, 0.5759, 0.5803, 0.5559, 0.6677, 0.5558, 0.6679, 0.428, 0.25, 0.428, 0.0, 0.428, 0.0, 0.428, 0.25, 0.428, 0.75, 0.428, 0.5, 0.428, 0.5, 0.428, 0.75, 0.5912, 0.5838, 0.5859, 0.6716, 0.5712, 0.6714, 0.5712, 0.6712, 0.5147, 0.25, 0.428, 0.25, 0.428, 0.25, 0.5147, 0.25, 0.6231, 0.6738, 0.6284, 0.5861, 0.6378, 0.6752, 0.6377, 0.6754, 0.2507, 0.8663, 0.2564, 0.9315, 0.2429, 0.9328, 0.2317, 0.8685, 0.5658, 0.5884, 0.576, 0.5176, 0.5895, 0.5293, 0.5826, 0.5909, 0.6171, 0.5961, 0.6284, 0.5861, 0.6349, 0.5934, 0.6236, 0.6034, 0.2983, 0.8719, 0.2862, 0.8613, 0.293, 0.8535, 0.3051, 0.8641, 0.5958, 0.5239, 0.5912, 0.5838, 0.5826, 0.5909, 0.5895, 0.5293, 0.6284, 0.5861, 0.6313, 0.5225, 0.6378, 0.5298, 0.6349, 0.5934, 0.2392, 0.9473, 0.2251, 0.8782, 0.2317, 0.8685, 0.2429, 0.9328, 0.5882, 0.5096, 0.5958, 0.5239, 0.5895, 0.5293, 0.576, 0.5176, 0.428, 0.25, 0.5147, 0.25, 0.5147, 0.2917, 0.428, 0.2917, 0.428, 0.2917, 0.5147, 0.2917, 0.5147, 0.3333, 0.428, 0.3333, 0.428, 0.3333, 0.5147, 0.3333, 0.5147, 0.375, 0.428, 0.375, 0.428, 0.375, 0.5147, 0.375, 0.5147, 0.4167, 0.428, 0.4167, 0.428, 0.4167, 0.5147, 0.4167, 0.5147, 0.4583, 0.428, 0.4583, 0.5859, 0.6716, 0.5912, 0.5838, 0.5977, 0.5843, 0.5921, 0.672, 0.5921, 0.672, 0.5977, 0.5843, 0.6038, 0.5847, 0.5983, 0.6723, 0.5983, 0.6723, 0.6038, 0.5847, 0.6098, 0.5851, 0.6045, 0.6727, 0.6045, 0.6727, 0.6098, 0.5851, 0.6159, 0.5854, 0.6107, 0.6731, 0.6107, 0.6731, 0.6159, 0.5854, 0.6222, 0.5858, 0.6169, 0.6735, 0.375, 0.25, 0.428, 0.25, 0.428, 0.2917, 0.375, 0.2917, 0.375, 0.2917, 0.428, 0.2917, 0.428, 0.3333, 0.375, 0.3333, 0.375, 0.3333, 0.428, 0.3333, 0.428, 0.375, 0.375, 0.375, 0.375, 0.375, 0.428, 0.375, 0.428, 0.4167, 0.375, 0.4167, 0.375, 0.4167, 0.428, 0.4167, 0.428, 0.4583, 0.375, 0.4583, 0.5896, 0.7149, 0.5859, 0.6716, 0.5921, 0.672, 0.5937, 0.7152, 0.5937, 0.7152, 0.5921, 0.672, 0.5983, 0.6723, 0.5978, 0.7154, 0.5978, 0.7154, 0.5983, 0.6723, 0.6045, 0.6727, 0.6019, 0.7157, 0.6019, 0.7157, 0.6045, 0.6727, 0.6107, 0.6731, 0.606, 0.7159, 0.606, 0.7159, 0.6107, 0.6731, 0.6169, 0.6735, 0.6102, 0.7161, 0.5882, 0.5096, 0.5958, 0.5066, 0.6013, 0.5229, 0.5958, 0.5239, 0.5958, 0.5066, 0.6037, 0.5045, 0.6076, 0.5231, 0.6013, 0.5229, 0.2825, 0.9523, 0.2749, 0.9486, 0.2822, 0.9339, 0.2889, 0.9379, 0.6077, 0.5138, 0.6148, 0.511, 0.6197, 0.5247, 0.6133, 0.528, 0.6148, 0.511, 0.6212, 0.5089, 0.6254, 0.5232, 0.6197, 0.5247, 0.125, 0.5, 0.1667, 0.5, 0.1667, 0.75, 0.125, 0.75, 0.1667, 0.5, 0.2083, 0.5, 0.2083, 0.75, 0.1667, 0.75, 0.2083, 0.5, 0.25, 0.5, 0.25, 0.75, 0.2083, 0.75, 0.25, 0.5, 0.2917, 0.5, 0.2917, 0.75, 0.25, 0.75, 0.2917, 0.5, 0.3333, 0.5, 0.3333, 0.75, 0.2917, 0.75, 0.5912, 0.5838, 0.5958, 0.5239, 0.6013, 0.5229, 0.5977, 0.5843, 0.5977, 0.5843, 0.6013, 0.5229, 0.6076, 0.5231, 0.6038, 0.5847, 0.6038, 0.5847, 0.6076, 0.5231, 0.6133, 0.528, 0.6098, 0.5851, 0.6098, 0.5851, 0.6133, 0.528, 0.6197, 0.5247, 0.6159, 0.5854, 0.6159, 0.5854, 0.6197, 0.5247, 0.6254, 0.5232, 0.6222, 0.5858, 0.5147, 0.25, 0.625, 0.25, 0.625, 0.2917, 0.5147, 0.2917, 0.5147, 0.2917, 0.625, 0.2917, 0.625, 0.3333, 0.5147, 0.3333, 0.5147, 0.3333, 0.625, 0.3333, 0.625, 0.375, 0.5147, 0.375, 0.5147, 0.375, 0.625, 0.375, 0.625, 0.4167, 0.5147, 0.4167, 0.5147, 0.4167, 0.625, 0.4167, 0.625, 0.4583, 0.5147, 0.4583, 0.6931, 0.5084, 0.6997, 0.6324, 0.6928, 0.633, 0.6885, 0.5088, 0.7321, 0.5045, 0.7479, 0.6277, 0.7321, 0.6297, 0.7164, 0.5065, 0.2216, 0.81, 0.093, 0.8171, 0.09241, 0.8103, 0.2212, 0.8052, 0.2207, 0.7597, 0.09203, 0.7529, 0.0929, 0.7364, 0.2216, 0.7433, 0.5295, 0.0, 0.625, 0.0, 0.625, 0.25, 0.5295, 0.25, 0.7611, 0.623, 0.7611, 0.7053, 0.746, 0.6961, 0.7447, 0.623, 0.7375, 0.7039, 0.7321, 0.6297, 0.7447, 0.623, 0.746, 0.6961, 0.6928, 0.633, 0.7004, 0.7079, 0.6895, 0.7036, 0.6819, 0.6288, 0.625, 0.25, 0.5295, 0.25, 0.5295, 0.25, 0.625, 0.25, 0.7491, 0.7172, 0.7375, 0.7039, 0.746, 0.6961, 0.7611, 0.7053, 0.875, 0.75, 0.875, 0.5, 0.875, 0.5, 0.875, 0.75, 0.08718, 0.8367, 0.009515, 0.8213, 0.02445, 0.815, 0.09546, 0.8253, 0.375, 0.25, 0.5295, 0.25, 0.5295, 0.2917, 0.375, 0.2917, 0.375, 0.2917, 0.5295, 0.2917, 0.5295, 0.3333, 0.375, 0.3333, 0.375, 0.3333, 0.5295, 0.3333, 0.5295, 0.375, 0.375, 0.375, 0.375, 0.375, 0.5295, 0.375, 0.5295, 0.4167, 0.375, 0.4167, 0.375, 0.4167, 0.5295, 0.4167, 0.5295, 0.4583, 0.375, 0.4583, 0.7164, 0.5065, 0.7321, 0.6297, 0.7255, 0.6302, 0.7117, 0.5069, 0.7117, 0.5069, 0.7255, 0.6302, 0.719, 0.6307, 0.7071, 0.5073, 0.7071, 0.5073, 0.719, 0.6307, 0.7126, 0.6312, 0.7024, 0.5077, 0.7024, 0.5077, 0.7126, 0.6312, 0.7062, 0.6318, 0.6978, 0.5081, 0.6978, 0.5081, 0.7062, 0.6318, 0.6997, 0.6324, 0.6931, 0.5084, 0.7491, 0.7172, 0.7424, 0.7223, 0.7312, 0.7066, 0.7375, 0.7039, 0.6667, 0.5, 0.7083, 0.5, 0.7083, 0.75, 0.6667, 0.75, 0.7083, 0.5, 0.75, 0.5, 0.75, 0.75, 0.7083, 0.75, 0.7301, 0.693, 0.7237, 0.7043, 0.7115, 0.6966, 0.7169, 0.6856, 0.7237, 0.7043, 0.7165, 0.7148, 0.706, 0.7053, 0.7115, 0.6966, 0.125, 0.5, 0.1667, 0.5, 0.1667, 0.75, 0.125, 0.75, 0.1667, 0.5, 0.2083, 0.5, 0.2083, 0.75, 0.1667, 0.75, 0.2083, 0.5, 0.25, 0.5, 0.25, 0.75, 0.2083, 0.75, 0.25, 0.5, 0.2917, 0.5, 0.2917, 0.75, 0.25, 0.75, 0.2917, 0.5, 0.3333, 0.5, 0.3333, 0.75, 0.2917, 0.75, 0.7321, 0.6297, 0.7375, 0.7039, 0.7312, 0.7066, 0.7255, 0.6302, 0.7255, 0.6302, 0.7312, 0.7066, 0.7241, 0.6965, 0.719, 0.6307, 0.719, 0.6307, 0.7241, 0.6965, 0.7169, 0.6856, 0.7126, 0.6312, 0.7126, 0.6312, 0.7169, 0.6856, 0.7115, 0.6966, 0.7062, 0.6318, 0.7062, 0.6318, 0.7115, 0.6966, 0.706, 0.7053, 0.6997, 0.6324, 0.5295, 0.25, 0.625, 0.25, 0.625, 0.2917, 0.5295, 0.2917, 0.5295, 0.2917, 0.625, 0.2917, 0.625, 0.3333, 0.5295, 0.3333, 0.5295, 0.3333, 0.625, 0.3333, 0.625, 0.375, 0.5295, 0.375, 0.5295, 0.375, 0.625, 0.375, 0.625, 0.4167, 0.5295, 0.4167, 0.5295, 0.4167, 0.625, 0.4167, 0.625, 0.4583, 0.5295, 0.4583, 0.8333, 0.5, 0.8333, 1.0, 0.7778, 1.0, 0.7778, 0.5, 0.3321, 0.4755, 0.25, 0.49, 0.1679, 0.4755, 0.09573, 0.4339, 0.04215, 0.37, 0.01365, 0.2917, 0.01365, 0.2083, 0.04215, 0.13, 0.09573, 0.06615, 0.1679, 0.02447, 0.25, 0.01, 0.3321, 0.02447, 0.4043, 0.06615, 0.4578, 0.13, 0.4864, 0.2083, 0.4864, 0.2917, 0.4578, 0.37, 0.4043, 0.4339, 1.0, 0.5, 1.0, 1.0, 0.9444, 1.0, 0.9444, 0.5, 0.7853, 0.7949, 0.7802, 0.7963, 0.7749, 0.7958, 0.7701, 0.7936, 0.7666, 0.7897, 0.7646, 0.7848, 0.7644, 0.7795, 0.766, 0.7745, 0.7693, 0.7704, 0.7737, 0.7676, 0.7789, 0.7665, 0.7841, 0.7672, 0.7881, 0.7706, 0.7905, 0.775, 0.7921, 0.7791, 0.792, 0.7834, 0.7916, 0.7875, 0.7896, 0.7918, 0.5708, 0.7868, 0.5817, 0.785, 0.5822, 0.7906, 0.571, 0.7911, 0.9444, 0.5, 0.9444, 1.0, 0.8889, 1.0, 0.8889, 0.5, 0.7222, 0.5, 0.7222, 1.0, 0.6667, 1.0, 0.6667, 0.5, 0.5703, 0.783, 0.5804, 0.7794, 0.5817, 0.785, 0.5708, 0.7868, 0.8889, 0.5, 0.8889, 1.0, 0.8333, 1.0, 0.8333, 0.5, 0.6667, 0.5, 0.6667, 1.0, 0.6111, 1.0, 0.6111, 0.5, 0.5689, 0.7798, 0.5779, 0.774, 0.5804, 0.7794, 0.5703, 0.783, 0.8333, 0.5, 0.8333, 1.0, 0.7778, 1.0, 0.7778, 0.5, 0.6111, 0.5, 0.6111, 1.0, 0.5556, 1.0, 0.5556, 0.5, 0.5665, 0.7774, 0.5741, 0.7693, 0.5779, 0.774, 0.5689, 0.7798, 0.7778, 0.5, 0.7778, 1.0, 0.7222, 1.0, 0.7222, 0.5, 0.5556, 0.5, 0.5556, 1.0, 0.5, 1.0, 0.5, 0.5, 0.5632, 0.7758, 0.5692, 0.7656, 0.5741, 0.7693, 0.5665, 0.7774, 0.3849, 0.7753, 0.3843, 0.7613, 0.3894, 0.7642, 0.3891, 0.7725, 0.5, 0.5, 0.5, 1.0, 0.4444, 1.0, 0.4444, 0.5, 0.5594, 0.7741, 0.5636, 0.7629, 0.5692, 0.7656, 0.5632, 0.7758, 0.3891, 0.7725, 0.3894, 0.7642, 0.393, 0.7651, 0.3927, 0.7717, 0.4755, 0.7715, 0.4626, 0.7741, 0.4616, 0.7673, 0.4734, 0.7666, 0.5551, 0.7738, 0.5574, 0.7612, 0.5636, 0.7629, 0.5594, 0.7741, 0.3927, 0.7717, 0.393, 0.7651, 0.3963, 0.7648, 0.3957, 0.7713, 0.4734, 0.7666, 0.4616, 0.7673, 0.4617, 0.7605, 0.4727, 0.762, 0.5502, 0.7749, 0.5511, 0.7605, 0.5574, 0.7612, 0.5551, 0.7738, 0.688, 0.7802, 0.6871, 0.7666, 0.6936, 0.7665, 0.6928, 0.7785, 0.7881, 0.7706, 0.7989, 0.7669, 0.8006, 0.7725, 0.7905, 0.775, 0.4298, 0.7566, 0.4203, 0.7635, 0.4171, 0.7587, 0.4282, 0.7513, 0.6928, 0.7785, 0.6936, 0.7665, 0.7, 0.7674, 0.6972, 0.7784, 0.7905, 0.775, 0.8006, 0.7725, 0.8016, 0.7782, 0.7921, 0.7791, 0.4319, 0.7603, 0.424, 0.7681, 0.4203, 0.7635, 0.4298, 0.7566, 0.6972, 0.7784, 0.7, 0.7674, 0.706, 0.7696, 0.7012, 0.7797, 0.7921, 0.7791, 0.8016, 0.7782, 0.8016, 0.7838, 0.792, 0.7834, 0.4348, 0.7628, 0.4285, 0.7721, 0.424, 0.7681, 0.4319, 0.7603, 0.7012, 0.7797, 0.706, 0.7696, 0.7113, 0.7729, 0.7047, 0.7811, 0.792, 0.7834, 0.8016, 0.7838, 0.8008, 0.7892, 0.7916, 0.7875, 0.4383, 0.7643, 0.434, 0.7751, 0.4285, 0.7721, 0.4348, 0.7628, 0.7047, 0.7811, 0.7113, 0.7729, 0.7155, 0.7774, 0.7074, 0.7834, 0.3321, 0.4755, 0.25, 0.49, 0.1679, 0.4755, 0.09573, 0.4339, 0.04215, 0.37, 0.01365, 0.2917, 0.01365, 0.2083, 0.04215, 0.13, 0.09573, 0.06615, 0.1679, 0.02447, 0.25, 0.01, 0.3321, 0.02447, 0.4043, 0.06615, 0.4578, 0.13, 0.4864, 0.2083, 0.4864, 0.2917, 0.4578, 0.37, 0.4043, 0.4339, 0.4423, 0.7645, 0.4401, 0.7768, 0.434, 0.7751, 0.4383, 0.7643, 0.7074, 0.7834, 0.7155, 0.7774, 0.7183, 0.7827, 0.7091, 0.7865, 0.5648, 0.8, 0.5591, 0.8021, 0.553, 0.8021, 0.5473, 0.8, 0.5439, 0.7951, 0.5425, 0.7893, 0.5431, 0.7833, 0.5457, 0.7779, 0.5502, 0.7749, 0.5551, 0.7738, 0.5594, 0.7741, 0.5632, 0.7758, 0.5665, 0.7774, 0.5689, 0.7798, 0.5703, 0.783, 0.5708, 0.7868, 0.571, 0.7911, 0.5695, 0.7961, 0.4467, 0.765, 0.4465, 0.7775, 0.4401, 0.7768, 0.4423, 0.7645, 0.7091, 0.7865, 0.7183, 0.7827, 0.7198, 0.7883, 0.7096, 0.7901, 0.05556, 0.5, 0.05556, 1.0, -1.863e-07, 1.0, -1.863e-07, 0.5, 0.451, 0.764, 0.453, 0.777, 0.4465, 0.7775, 0.4467, 0.765, 0.7096, 0.7901, 0.7198, 0.7883, 0.7203, 0.794, 0.7098, 0.7946, 0.3876, 0.7388, 0.3949, 0.7364, 0.4026, 0.7367, 0.4098, 0.7396, 0.4134, 0.7449, 0.415, 0.7511, 0.4144, 0.7575, 0.4116, 0.7633, 0.4069, 0.7652, 0.403, 0.7654, 0.3996, 0.7657, 0.3963, 0.7648, 0.393, 0.7651, 0.3894, 0.7642, 0.3843, 0.7613, 0.3804, 0.7563, 0.3798, 0.7498, 0.3815, 0.7436, 0.4556, 0.7611, 0.4595, 0.7756, 0.453, 0.777, 0.451, 0.764, 0.7098, 0.7946, 0.7203, 0.794, 0.7203, 0.7994, 0.7085, 0.7994, 0.7778, 0.5, 0.7778, 1.0, 0.7222, 1.0, 0.7222, 0.5, 0.571, 0.7911, 0.5822, 0.7906, 0.5822, 0.7961, 0.5695, 0.7961, 0.05556, 0.5, 0.05556, 1.0, -1.863e-07, 1.0, -1.863e-07, 0.5, 0.7045, 0.8036, 0.6992, 0.8062, 0.6934, 0.8068, 0.6877, 0.8054, 0.6839, 0.8008, 0.6819, 0.7952, 0.6819, 0.7893, 0.6839, 0.7837, 0.688, 0.7802, 0.6928, 0.7785, 0.6972, 0.7784, 0.7012, 0.7797, 0.7047, 0.7811, 0.7074, 0.7834, 0.7091, 0.7865, 0.7096, 0.7901, 0.7098, 0.7946, 0.7085, 0.7994, 0.8889, 0.5, 0.8889, 1.0, 0.8333, 1.0, 0.8333, 0.5, 0.4845, 0.7469, 0.482, 0.7372, 0.4882, 0.7365, 0.4889, 0.7466, 0.9444, 0.5, 0.9444, 1.0, 0.8889, 1.0, 0.8889, 0.5, 0.4889, 0.7466, 0.4882, 0.7365, 0.4939, 0.7364, 0.494, 0.748, 0.7916, 0.7875, 0.8008, 0.7892, 0.7996, 0.7942, 0.7896, 0.7918])
_uv = me_cylinder_001.uv_layers.new(name='UVMap.001')
_uv.uv.foreach_set('vector', [1.0, 0.5, 0.9286, 0.5, 0.9286, 1.0, 1.0, 1.0, 0.07031, 0.4751, 0.1951, 0.4272, 0.1998, 0.434, 0.08988, 0.5167, 0.1951, 0.4272, 0.2279, 0.4031, 0.2313, 0.4132, 0.1998, 0.434, 0.2279, 0.4031, 0.2679, 0.4042, 0.2694, 0.4114, 0.2313, 0.4132, 0.2679, 0.4042, 0.2901, 0.3973, 0.2914, 0.4008, 0.2694, 0.4114, 0.2901, 0.3973, 0.3134, 0.3895, 0.3178, 0.3967, 0.2914, 0.4008, 0.3134, 0.3895, 0.3387, 0.3605, 0.3456, 0.3683, 0.3178, 0.3967, 0.3387, 0.3605, 0.4332, 0.2865, 0.4508, 0.3184, 0.3456, 0.3683, 0.8625, 0.3723, 0.9471, 0.3724, 0.9444, 0.3966, 0.8599, 0.3855, 0.3571, 0.5, 0.2857, 0.5, 0.2857, 1.0, 0.3571, 1.0, 0.2857, 0.5, 0.2143, 0.5, 0.2143, 1.0, 0.2857, 1.0, 0.2143, 0.5, 0.1429, 0.5, 0.1429, 1.0, 0.2143, 1.0, 0.08988, 0.5167, 0.1998, 0.434, 0.2313, 0.4132, 0.2694, 0.4114, 0.2914, 0.4008, 0.3178, 0.3967, 0.3456, 0.3683, 0.4508, 0.3184, 0.4984, 0.455, 0.4819, 0.5987, 0.4047, 0.721, 0.2821, 0.7978, 0.1583, 0.7406, 0.08931, 0.6327, 0.1429, 0.5, 0.07143, 0.5, 0.07143, 1.0, 0.1429, 1.0, 0.07143, 0.5, -1.341e-07, 0.5, -1.341e-07, 1.0, 0.07143, 1.0, 0.02206, 0.3487, 0.03345, 0.2138, 0.1022, 0.09724, 0.2148, 0.02206, 0.367, 0.03553, 0.4984, 0.1137, 0.4332, 0.2865, 0.3387, 0.3605, 0.3134, 0.3895, 0.2901, 0.3973, 0.2679, 0.4042, 0.2279, 0.4031, 0.1951, 0.4272, 0.07031, 0.4751, 1.0, 0.5, 1.0, 1.0, 0.9286, 1.0, 0.9286, 0.5, 0.9657, 0.1394, 0.9522, 0.1533, 0.8892, 0.0918, 0.9009, 0.07617, 0.9009, 0.07617, 0.8892, 0.0918, 0.8121, 0.04999, 0.8183, 0.02949, 0.8183, 0.02949, 0.8121, 0.04999, 0.7139, 0.04544, 0.7152, 0.02206, 0.7143, 0.5, 0.7143, 1.0, 0.6429, 1.0, 0.6429, 0.5, 0.6168, 0.08649, 0.6332, 0.09624, 0.5884, 0.1709, 0.5714, 0.1628, 0.5714, 0.1628, 0.5884, 0.1709, 0.5617, 0.2534, 0.5425, 0.247, 0.09553, 0.6072, 0.06363, 0.6429, 0.1635, 0.5732, 0.1629, 0.5688, 0.1629, 0.5688, 0.1635, 0.5732, 0.2096, 0.4974, 0.2093, 0.4957, 0.2093, 0.4957, 0.2096, 0.4974, 0.2778, 0.4466, 0.279, 0.4494, 0.2857, 0.5, 0.2857, 1.0, 0.2143, 1.0, 0.2143, 0.5, 0.2143, 0.5, 0.2143, 1.0, 0.1429, 1.0, 0.1429, 0.5, 0.9522, 0.1533, 0.9779, 0.2452, 0.9613, 0.3391, 0.9056, 0.4165, 0.8197, 0.4592, 0.7238, 0.4604, 0.6369, 0.4199, 0.5761, 0.3457, 0.5617, 0.2534, 0.5884, 0.1709, 0.6332, 0.09624, 0.7139, 0.04544, 0.8121, 0.04999, 0.8892, 0.0918, 0.9222, 0.4285, 0.9056, 0.4165, 0.9613, 0.3391, 0.9779, 0.3511, 0.07143, 0.5, 0.07143, 1.0, -1.341e-07, 1.0, -1.341e-07, 0.5, 0.5162, 0.4929, 0.4974, 0.5976, 0.4351, 0.6838, 0.3415, 0.7344, 0.2062, 0.7074, 0.08724, 0.6144, 0.06945, 0.5802, 0.09553, 0.6072, 0.1629, 0.5688, 0.2093, 0.4957, 0.279, 0.4494, 0.3356, 0.3919, 0.4174, 0.3651, 0.4877, 0.3905, 0.5295, 0.75, 0.5295, 0.5, 0.5295, 0.5, 0.5295, 0.75, 0.5295, 0.4583, 0.625, 0.4583, 0.625, 0.5, 0.5295, 0.5, 0.6982, 0.6191, 0.6928, 0.633, 0.6819, 0.6288, 0.6873, 0.6148, 0.6997, 0.6324, 0.706, 0.7053, 0.7004, 0.7079, 0.6928, 0.633, 0.3333, 0.5, 0.375, 0.5, 0.375, 0.75, 0.3333, 0.75, 0.7165, 0.7148, 0.7112, 0.72, 0.7004, 0.7079, 0.706, 0.7053, 0.5147, 0.5, 0.625, 0.5, 0.625, 0.5, 0.5147, 0.5, 0.5147, 0.4583, 0.625, 0.4583, 0.625, 0.5, 0.5147, 0.5, 0.2634, 0.9421, 0.2392, 0.9473, 0.2429, 0.9328, 0.2564, 0.9315, 0.6222, 0.5858, 0.6254, 0.5232, 0.6313, 0.5225, 0.6284, 0.5861, 0.3333, 0.5, 0.375, 0.5, 0.375, 0.75, 0.3333, 0.75, 0.6212, 0.5089, 0.6274, 0.5072, 0.6313, 0.5225, 0.6254, 0.5232, 0.625, 1.0, 0.625, 1.0, 0.625, 1.0, 0.6667, 0.5, 0.6667, 0.5, 0.625, 0.5, 0.625, 0.5, 0.625, 0.5, 0.625, 0.5, 0.625, 0.5, 0.8333, 0.75, 0.8333, 0.75, 0.875, 0.75, 0.875, 0.75, 0.3333, 0.5, 0.375, 0.5, 0.375, 0.75, 0.3333, 0.75, 0.8208, 0.689, 0.8208, 0.6947, 0.8052, 0.6946, 0.8052, 0.6888, 0.8202, 0.5078, 0.8183, 0.5726, 0.8126, 0.5728, 0.8171, 0.5079, 0.8512, 0.5045, 0.8618, 0.5687, 0.8466, 0.5712, 0.836, 0.507, 0.375, 0.4583, 0.4888, 0.4583, 0.4888, 0.5, 0.375, 0.5, 0.375, 0.0, 0.4888, 0.0, 0.4888, 0.25, 0.375, 0.25, 0.4888, 0.0, 0.625, 0.0, 0.625, 0.25, 0.4888, 0.25, 0.4888, 0.25, 0.4888, 0.0, 0.4888, 0.0, 0.4888, 0.25, 0.3251, 0.852, 0.3167, 0.8623, 0.3163, 0.8619, 0.3271, 0.8492, 0.625, 0.25, 0.625, 0.25, 0.625, 0.25, 0.8703, 0.566, 0.8703, 0.6179, 0.8547, 0.6126, 0.8537, 0.566, 0.625, 0.5, 0.625, 0.75, 0.625, 0.75, 0.625, 0.5, 0.4888, 0.75, 0.4888, 0.5, 0.4888, 0.5, 0.4888, 0.75, 0.625, 0.75, 0.625, 0.75, 0.625, 0.75, 0.8126, 0.5728, 0.8152, 0.6211, 0.8144, 0.6212, 0.8071, 0.6182, 0.8052, 0.5698, 0.8183, 0.5726, 0.8208, 0.6209, 0.8152, 0.6211, 0.8126, 0.5728, 0.3271, 0.8492, 0.3163, 0.8619, 0.3106, 0.8575, 0.3196, 0.845, 0.625, 0.25, 0.4888, 0.25, 0.4888, 0.25, 0.625, 0.25, 0.625, 0.25, 0.4888, 0.4583, 0.625, 0.4583, 0.625, 0.5, 0.4888, 0.5, 0.4888, 0.5, 0.625, 0.5, 0.625, 0.5, 0.625, 0.5, 0.4888, 0.5, 0.8668, 0.6265, 0.8494, 0.6195, 0.8547, 0.6126, 0.8703, 0.6179, 0.8486, 0.6196, 0.8466, 0.5712, 0.8537, 0.566, 0.8547, 0.6126, 0.8494, 0.6195, 0.4888, 0.25, 0.625, 0.25, 0.625, 0.2917, 0.4888, 0.2917, 0.4888, 0.2917, 0.625, 0.2917, 0.625, 0.3333, 0.4888, 0.3333, 0.4888, 0.3333, 0.625, 0.3333, 0.625, 0.375, 0.4888, 0.375, 0.4888, 0.375, 0.625, 0.375, 0.625, 0.4167, 0.4888, 0.4167, 0.4888, 0.4167, 0.625, 0.4167, 0.625, 0.4583, 0.4888, 0.4583, 0.8466, 0.5712, 0.8486, 0.6196, 0.843, 0.6198, 0.8409, 0.5715, 0.8409, 0.5715, 0.843, 0.6198, 0.8373, 0.6163, 0.8353, 0.5717, 0.8353, 0.5717, 0.8373, 0.6163, 0.8317, 0.6166, 0.8296, 0.572, 0.8296, 0.572, 0.8317, 0.6166, 0.8262, 0.6168, 0.8239, 0.5723, 0.8239, 0.5723, 0.8262, 0.6168, 0.8208, 0.6209, 0.8183, 0.5726, 0.375, 0.25, 0.4888, 0.25, 0.4888, 0.2917, 0.375, 0.2917, 0.375, 0.2917, 0.4888, 0.2917, 0.4888, 0.3333, 0.375, 0.3333, 0.375, 0.3333, 0.4888, 0.3333, 0.4888, 0.375, 0.375, 0.375, 0.375, 0.375, 0.4888, 0.375, 0.4888, 0.4167, 0.375, 0.4167, 0.375, 0.4167, 0.4888, 0.4167, 0.4888, 0.4583, 0.375, 0.4583, 0.836, 0.507, 0.8466, 0.5712, 0.8409, 0.5715, 0.8328, 0.5072, 0.8328, 0.5072, 0.8409, 0.5715, 0.8353, 0.5717, 0.8297, 0.5073, 0.8297, 0.5073, 0.8353, 0.5717, 0.8296, 0.572, 0.8265, 0.5075, 0.8265, 0.5075, 0.8296, 0.572, 0.8239, 0.5723, 0.8234, 0.5076, 0.8234, 0.5076, 0.8239, 0.5723, 0.8183, 0.5726, 0.8202, 0.5078, 0.6323, 0.7761, 0.6263, 0.7761, 0.6264, 0.7605, 0.6323, 0.7605, 0.3679, 0.8678, 0.3567, 0.8678, 0.3568, 0.8421, 0.368, 0.8421, 0.8208, 0.6706, 0.8208, 0.6763, 0.8052, 0.6762, 0.8052, 0.6706, 0.8208, 0.6763, 0.8208, 0.6819, 0.8052, 0.6818, 0.8052, 0.6762, 0.8208, 0.6819, 0.8208, 0.689, 0.8052, 0.6888, 0.8052, 0.6818, 0.125, 0.5, 0.1667, 0.5, 0.1667, 0.75, 0.125, 0.75, 0.1667, 0.5, 0.2083, 0.5, 0.2083, 0.75, 0.1667, 0.75, 0.2083, 0.5, 0.25, 0.5, 0.25, 0.75, 0.2083, 0.75, 0.25, 0.5, 0.2917, 0.5, 0.2917, 0.75, 0.25, 0.75, 0.2917, 0.5, 0.3333, 0.5, 0.3333, 0.75, 0.2917, 0.75, 0.625, 0.75, 0.625, 0.75, 0.6667, 0.75, 0.6667, 0.75, 0.6667, 0.75, 0.6667, 0.75, 0.7083, 0.75, 0.7083, 0.75, 0.7083, 0.75, 0.7083, 0.75, 0.75, 0.75, 0.75, 0.75, 0.75, 0.75, 0.75, 0.75, 0.7917, 0.75, 0.7917, 0.75, 0.3381, 0.842, 0.3382, 0.8421, 0.3317, 0.8441, 0.3319, 0.8439, 0.875, 0.5, 0.875, 0.5, 0.8333, 0.5, 0.8333, 0.5, 0.3267, 0.867, 0.3264, 0.8668, 0.3381, 0.8679, 0.3381, 0.8681, 0.7917, 0.5, 0.7917, 0.5, 0.75, 0.5, 0.75, 0.5, 0.75, 0.5, 0.75, 0.5, 0.7083, 0.5, 0.7083, 0.5, 0.7083, 0.5, 0.7083, 0.5, 0.6667, 0.5, 0.6667, 0.5, 0.6102, 0.7161, 0.6169, 0.6735, 0.6231, 0.6738, 0.6143, 0.7164, 0.574, 0.7162, 0.5703, 0.6729, 0.5859, 0.6716, 0.5896, 0.7149, 0.375, 0.4583, 0.428, 0.4583, 0.428, 0.5, 0.375, 0.5, 0.2587, 0.7379, 0.2546, 0.7829, 0.2384, 0.7814, 0.2425, 0.7364, 0.6169, 0.6735, 0.6222, 0.5858, 0.6284, 0.5861, 0.6231, 0.6738, 0.5759, 0.5803, 0.5912, 0.5838, 0.5712, 0.6712, 0.5559, 0.6677, 0.428, 0.4583, 0.5147, 0.4583, 0.5147, 0.5, 0.428, 0.5, 0.2596, 0.874, 0.2432, 0.8776, 0.2237, 0.7866, 0.2394, 0.7841, 0.428, 0.5, 0.5147, 0.5, 0.5147, 0.75, 0.428, 0.75, 0.2393, 0.7838, 0.2394, 0.7841, 0.2237, 0.7866, 0.2237, 0.7863, 0.5425, 0.6616, 0.5759, 0.5803, 0.5559, 0.6677, 0.5558, 0.6679, 0.428, 0.25, 0.428, 0.0, 0.428, 0.0, 0.428, 0.25, 0.428, 0.75, 0.428, 0.5, 0.428, 0.5, 0.428, 0.75, 0.5912, 0.5838, 0.5859, 0.6716, 0.5712, 0.6714, 0.5712, 0.6712, 0.5147, 0.25, 0.428, 0.25, 0.428, 0.25, 0.5147, 0.25, 0.6231, 0.6738, 0.6284, 0.5861, 0.6378, 0.6752, 0.6377, 0.6754, 0.2507, 0.8663, 0.2564, 0.9315, 0.2429, 0.9328, 0.2317, 0.8685, 0.5658, 0.5884, 0.576, 0.5176, 0.5895, 0.5293, 0.5826, 0.5909, 0.6171, 0.5961, 0.6284, 0.5861, 0.6349, 0.5934, 0.6236, 0.6034, 0.2983, 0.8719, 0.2862, 0.8613, 0.293, 0.8535, 0.3051, 0.8641, 0.5958, 0.5239, 0.5912, 0.5838, 0.5826, 0.5909, 0.5895, 0.5293, 0.6284, 0.5861, 0.6313, 0.5225, 0.6378, 0.5298, 0.6349, 0.5934, 0.2392, 0.9473, 0.2251, 0.8782, 0.2317, 0.8685, 0.2429, 0.9328, 0.5882, 0.5096, 0.5958, 0.5239, 0.5895, 0.5293, 0.576, 0.5176, 0.428, 0.25, 0.5147, 0.25, 0.5147, 0.2917, 0.428, 0.2917, 0.428, 0.2917, 0.5147, 0.2917, 0.5147, 0.3333, 0.428, 0.3333, 0.428, 0.3333, 0.5147, 0.3333, 0.5147, 0.375, 0.428, 0.375, 0.428, 0.375, 0.5147, 0.375, 0.5147, 0.4167, 0.428, 0.4167, 0.428, 0.4167, 0.5147, 0.4167, 0.5147, 0.4583, 0.428, 0.4583, 0.5859, 0.6716, 0.5912, 0.5838, 0.5977, 0.5843, 0.5921, 0.672, 0.5921, 0.672, 0.5977, 0.5843, 0.6038, 0.5847, 0.5983, 0.6723, 0.5983, 0.6723, 0.6038, 0.5847, 0.6098, 0.5851, 0.6045, 0.6727, 0.6045, 0.6727, 0.6098, 0.5851, 0.6159, 0.5854, 0.6107, 0.6731, 0.6107, 0.6731, 0.6159, 0.5854, 0.6222, 0.5858, 0.6169, 0.6735, 0.375, 0.25, 0.428, 0.25, 0.428, 0.2917, 0.375, 0.2917, 0.375, 0.2917, 0.428, 0.2917, 0.428, 0.3333, 0.375, 0.3333, 0.375, 0.3333, 0.428, 0.3333, 0.428, 0.375, 0.375, 0.375, 0.375, 0.375, 0.428, 0.375, 0.428, 0.4167, 0.375, 0.4167, 0.375, 0.4167, 0.428, 0.4167, 0.428, 0.4583, 0.375, 0.4583, 0.5896, 0.7149, 0.5859, 0.6716, 0.5921, 0.672, 0.5937, 0.7152, 0.5937, 0.7152, 0.5921, 0.672, 0.5983, 0.6723, 0.5978, 0.7154, 0.5978, 0.7154, 0.5983, 0.6723, 0.6045, 0.6727, 0.6019, 0.7157, 0.6019, 0.7157, 0.6045, 0.6727, 0.6107, 0.6731, 0.606, 0.7159, 0.606, 0.7159, 0.6107, 0.6731, 0.6169, 0.6735, 0.6102, 0.7161, 0.5882, 0.5096, 0.5958, 0.5066, 0.6013, 0.5229, 0.5958, 0.5239, 0.5958, 0.5066, 0.6037, 0.5045, 0.6076, 0.5231, 0.6013, 0.5229, 0.2825, 0.9523, 0.2749, 0.9486, 0.2822, 0.9339, 0.2889, 0.9379, 0.6077, 0.5138, 0.6148, 0.511, 0.6197, 0.5247, 0.6133, 0.528, 0.6148, 0.511, 0.6212, 0.5089, 0.6254, 0.5232, 0.6197, 0.5247, 0.125, 0.5, 0.1667, 0.5, 0.1667, 0.75, 0.125, 0.75, 0.1667, 0.5, 0.2083, 0.5, 0.2083, 0.75, 0.1667, 0.75, 0.2083, 0.5, 0.25, 0.5, 0.25, 0.75, 0.2083, 0.75, 0.25, 0.5, 0.2917, 0.5, 0.2917, 0.75, 0.25, 0.75, 0.2917, 0.5, 0.3333, 0.5, 0.3333, 0.75, 0.2917, 0.75, 0.5912, 0.5838, 0.5958, 0.5239, 0.6013, 0.5229, 0.5977, 0.5843, 0.5977, 0.5843, 0.6013, 0.5229, 0.6076, 0.5231, 0.6038, 0.5847, 0.6038, 0.5847, 0.6076, 0.5231, 0.6133, 0.528, 0.6098, 0.5851, 0.6098, 0.5851, 0.6133, 0.528, 0.6197, 0.5247, 0.6159, 0.5854, 0.6159, 0.5854, 0.6197, 0.5247, 0.6254, 0.5232, 0.6222, 0.5858, 0.5147, 0.25, 0.625, 0.25, 0.625, 0.2917, 0.5147, 0.2917, 0.5147, 0.2917, 0.625, 0.2917, 0.625, 0.3333, 0.5147, 0.3333, 0.5147, 0.3333, 0.625, 0.3333, 0.625, 0.375, 0.5147, 0.375, 0.5147, 0.375, 0.625, 0.375, 0.625, 0.4167, 0.5147, 0.4167, 0.5147, 0.4167, 0.625, 0.4167, 0.625, 0.4583, 0.5147, 0.4583, 0.6931, 0.5084, 0.6997, 0.6324, 0.6928, 0.633, 0.6885, 0.5088, 0.7321, 0.5045, 0.7479, 0.6277, 0.7321, 0.6297, 0.7164, 0.5065, 0.2216, 0.81, 0.093, 0.8171, 0.09241, 0.8103, 0.2212, 0.8052, 0.2207, 0.7597, 0.09203, 0.7529, 0.0929, 0.7364, 0.2216, 0.7433, 0.5295, 0.0, 0.625, 0.0, 0.625, 0.25, 0.5295, 0.25, 0.7611, 0.623, 0.7611, 0.7053, 0.746, 0.6961, 0.7447, 0.623, 0.7375, 0.7039, 0.7321, 0.6297, 0.7447, 0.623, 0.746, 0.6961, 0.6928, 0.633, 0.7004, 0.7079, 0.6895, 0.7036, 0.6819, 0.6288, 0.625, 0.25, 0.5295, 0.25, 0.5295, 0.25, 0.625, 0.25, 0.7491, 0.7172, 0.7375, 0.7039, 0.746, 0.6961, 0.7611, 0.7053, 0.875, 0.75, 0.875, 0.5, 0.875, 0.5, 0.875, 0.75, 0.08718, 0.8367, 0.009515, 0.8213, 0.02445, 0.815, 0.09546, 0.8253, 0.375, 0.25, 0.5295, 0.25, 0.5295, 0.2917, 0.375, 0.2917, 0.375, 0.2917, 0.5295, 0.2917, 0.5295, 0.3333, 0.375, 0.3333, 0.375, 0.3333, 0.5295, 0.3333, 0.5295, 0.375, 0.375, 0.375, 0.375, 0.375, 0.5295, 0.375, 0.5295, 0.4167, 0.375, 0.4167, 0.375, 0.4167, 0.5295, 0.4167, 0.5295, 0.4583, 0.375, 0.4583, 0.7164, 0.5065, 0.7321, 0.6297, 0.7255, 0.6302, 0.7117, 0.5069, 0.7117, 0.5069, 0.7255, 0.6302, 0.719, 0.6307, 0.7071, 0.5073, 0.7071, 0.5073, 0.719, 0.6307, 0.7126, 0.6312, 0.7024, 0.5077, 0.7024, 0.5077, 0.7126, 0.6312, 0.7062, 0.6318, 0.6978, 0.5081, 0.6978, 0.5081, 0.7062, 0.6318, 0.6997, 0.6324, 0.6931, 0.5084, 0.7491, 0.7172, 0.7424, 0.7223, 0.7312, 0.7066, 0.7375, 0.7039, 0.6667, 0.5, 0.7083, 0.5, 0.7083, 0.75, 0.6667, 0.75, 0.7083, 0.5, 0.75, 0.5, 0.75, 0.75, 0.7083, 0.75, 0.7301, 0.693, 0.7237, 0.7043, 0.7115, 0.6966, 0.7169, 0.6856, 0.7237, 0.7043, 0.7165, 0.7148, 0.706, 0.7053, 0.7115, 0.6966, 0.125, 0.5, 0.1667, 0.5, 0.1667, 0.75, 0.125, 0.75, 0.1667, 0.5, 0.2083, 0.5, 0.2083, 0.75, 0.1667, 0.75, 0.2083, 0.5, 0.25, 0.5, 0.25, 0.75, 0.2083, 0.75, 0.25, 0.5, 0.2917, 0.5, 0.2917, 0.75, 0.25, 0.75, 0.2917, 0.5, 0.3333, 0.5, 0.3333, 0.75, 0.2917, 0.75, 0.7321, 0.6297, 0.7375, 0.7039, 0.7312, 0.7066, 0.7255, 0.6302, 0.7255, 0.6302, 0.7312, 0.7066, 0.7241, 0.6965, 0.719, 0.6307, 0.719, 0.6307, 0.7241, 0.6965, 0.7169, 0.6856, 0.7126, 0.6312, 0.7126, 0.6312, 0.7169, 0.6856, 0.7115, 0.6966, 0.7062, 0.6318, 0.7062, 0.6318, 0.7115, 0.6966, 0.706, 0.7053, 0.6997, 0.6324, 0.5295, 0.25, 0.625, 0.25, 0.625, 0.2917, 0.5295, 0.2917, 0.5295, 0.2917, 0.625, 0.2917, 0.625, 0.3333, 0.5295, 0.3333, 0.5295, 0.3333, 0.625, 0.3333, 0.625, 0.375, 0.5295, 0.375, 0.5295, 0.375, 0.625, 0.375, 0.625, 0.4167, 0.5295, 0.4167, 0.5295, 0.4167, 0.625, 0.4167, 0.625, 0.4583, 0.5295, 0.4583, 0.8333, 0.5, 0.8333, 1.0, 0.7778, 1.0, 0.7778, 0.5, 0.3321, 0.4755, 0.25, 0.49, 0.1679, 0.4755, 0.09573, 0.4339, 0.04215, 0.37, 0.01365, 0.2917, 0.01365, 0.2083, 0.04215, 0.13, 0.09573, 0.06615, 0.1679, 0.02447, 0.25, 0.01, 0.3321, 0.02447, 0.4043, 0.06615, 0.4578, 0.13, 0.4864, 0.2083, 0.4864, 0.2917, 0.4578, 0.37, 0.4043, 0.4339, 1.0, 0.5, 1.0, 1.0, 0.9444, 1.0, 0.9444, 0.5, 0.7853, 0.7949, 0.7802, 0.7963, 0.7749, 0.7958, 0.7701, 0.7936, 0.7666, 0.7897, 0.7646, 0.7848, 0.7644, 0.7795, 0.766, 0.7745, 0.7693, 0.7704, 0.7737, 0.7676, 0.7789, 0.7665, 0.7841, 0.7672, 0.7881, 0.7706, 0.7905, 0.775, 0.7921, 0.7791, 0.792, 0.7834, 0.7916, 0.7875, 0.7896, 0.7918, 0.5708, 0.7868, 0.5817, 0.785, 0.5822, 0.7906, 0.571, 0.7911, 0.9444, 0.5, 0.9444, 1.0, 0.8889, 1.0, 0.8889, 0.5, 0.7222, 0.5, 0.7222, 1.0, 0.6667, 1.0, 0.6667, 0.5, 0.5703, 0.783, 0.5804, 0.7794, 0.5817, 0.785, 0.5708, 0.7868, 0.8889, 0.5, 0.8889, 1.0, 0.8333, 1.0, 0.8333, 0.5, 0.6667, 0.5, 0.6667, 1.0, 0.6111, 1.0, 0.6111, 0.5, 0.5689, 0.7798, 0.5779, 0.774, 0.5804, 0.7794, 0.5703, 0.783, 0.8333, 0.5, 0.8333, 1.0, 0.7778, 1.0, 0.7778, 0.5, 0.6111, 0.5, 0.6111, 1.0, 0.5556, 1.0, 0.5556, 0.5, 0.5665, 0.7774, 0.5741, 0.7693, 0.5779, 0.774, 0.5689, 0.7798, 0.7778, 0.5, 0.7778, 1.0, 0.7222, 1.0, 0.7222, 0.5, 0.5556, 0.5, 0.5556, 1.0, 0.5, 1.0, 0.5, 0.5, 0.5632, 0.7758, 0.5692, 0.7656, 0.5741, 0.7693, 0.5665, 0.7774, 0.3849, 0.7753, 0.3843, 0.7613, 0.3894, 0.7642, 0.3891, 0.7725, 0.5, 0.5, 0.5, 1.0, 0.4444, 1.0, 0.4444, 0.5, 0.5594, 0.7741, 0.5636, 0.7629, 0.5692, 0.7656, 0.5632, 0.7758, 0.3891, 0.7725, 0.3894, 0.7642, 0.393, 0.7651, 0.3927, 0.7717, 0.4755, 0.7715, 0.4626, 0.7741, 0.4616, 0.7673, 0.4734, 0.7666, 0.5551, 0.7738, 0.5574, 0.7612, 0.5636, 0.7629, 0.5594, 0.7741, 0.3927, 0.7717, 0.393, 0.7651, 0.3963, 0.7648, 0.3957, 0.7713, 0.4734, 0.7666, 0.4616, 0.7673, 0.4617, 0.7605, 0.4727, 0.762, 0.5502, 0.7749, 0.5511, 0.7605, 0.5574, 0.7612, 0.5551, 0.7738, 0.688, 0.7802, 0.6871, 0.7666, 0.6936, 0.7665, 0.6928, 0.7785, 0.7881, 0.7706, 0.7989, 0.7669, 0.8006, 0.7725, 0.7905, 0.775, 0.4298, 0.7566, 0.4203, 0.7635, 0.4171, 0.7587, 0.4282, 0.7513, 0.6928, 0.7785, 0.6936, 0.7665, 0.7, 0.7674, 0.6972, 0.7784, 0.7905, 0.775, 0.8006, 0.7725, 0.8016, 0.7782, 0.7921, 0.7791, 0.4319, 0.7603, 0.424, 0.7681, 0.4203, 0.7635, 0.4298, 0.7566, 0.6972, 0.7784, 0.7, 0.7674, 0.706, 0.7696, 0.7012, 0.7797, 0.7921, 0.7791, 0.8016, 0.7782, 0.8016, 0.7838, 0.792, 0.7834, 0.4348, 0.7628, 0.4285, 0.7721, 0.424, 0.7681, 0.4319, 0.7603, 0.7012, 0.7797, 0.706, 0.7696, 0.7113, 0.7729, 0.7047, 0.7811, 0.792, 0.7834, 0.8016, 0.7838, 0.8008, 0.7892, 0.7916, 0.7875, 0.4383, 0.7643, 0.434, 0.7751, 0.4285, 0.7721, 0.4348, 0.7628, 0.7047, 0.7811, 0.7113, 0.7729, 0.7155, 0.7774, 0.7074, 0.7834, 0.3321, 0.4755, 0.25, 0.49, 0.1679, 0.4755, 0.09573, 0.4339, 0.04215, 0.37, 0.01365, 0.2917, 0.01365, 0.2083, 0.04215, 0.13, 0.09573, 0.06615, 0.1679, 0.02447, 0.25, 0.01, 0.3321, 0.02447, 0.4043, 0.06615, 0.4578, 0.13, 0.4864, 0.2083, 0.4864, 0.2917, 0.4578, 0.37, 0.4043, 0.4339, 0.4423, 0.7645, 0.4401, 0.7768, 0.434, 0.7751, 0.4383, 0.7643, 0.7074, 0.7834, 0.7155, 0.7774, 0.7183, 0.7827, 0.7091, 0.7865, 0.5648, 0.8, 0.5591, 0.8021, 0.553, 0.8021, 0.5473, 0.8, 0.5439, 0.7951, 0.5425, 0.7893, 0.5431, 0.7833, 0.5457, 0.7779, 0.5502, 0.7749, 0.5551, 0.7738, 0.5594, 0.7741, 0.5632, 0.7758, 0.5665, 0.7774, 0.5689, 0.7798, 0.5703, 0.783, 0.5708, 0.7868, 0.571, 0.7911, 0.5695, 0.7961, 0.4467, 0.765, 0.4465, 0.7775, 0.4401, 0.7768, 0.4423, 0.7645, 0.7091, 0.7865, 0.7183, 0.7827, 0.7198, 0.7883, 0.7096, 0.7901, 0.05556, 0.5, 0.05556, 1.0, -1.863e-07, 1.0, -1.863e-07, 0.5, 0.451, 0.764, 0.453, 0.777, 0.4465, 0.7775, 0.4467, 0.765, 0.7096, 0.7901, 0.7198, 0.7883, 0.7203, 0.794, 0.7098, 0.7946, 0.3876, 0.7388, 0.3949, 0.7364, 0.4026, 0.7367, 0.4098, 0.7396, 0.4134, 0.7449, 0.415, 0.7511, 0.4144, 0.7575, 0.4116, 0.7633, 0.4069, 0.7652, 0.403, 0.7654, 0.3996, 0.7657, 0.3963, 0.7648, 0.393, 0.7651, 0.3894, 0.7642, 0.3843, 0.7613, 0.3804, 0.7563, 0.3798, 0.7498, 0.3815, 0.7436, 0.4556, 0.7611, 0.4595, 0.7756, 0.453, 0.777, 0.451, 0.764, 0.7098, 0.7946, 0.7203, 0.794, 0.7203, 0.7994, 0.7085, 0.7994, 0.7778, 0.5, 0.7778, 1.0, 0.7222, 1.0, 0.7222, 0.5, 0.571, 0.7911, 0.5822, 0.7906, 0.5822, 0.7961, 0.5695, 0.7961, 0.05556, 0.5, 0.05556, 1.0, -1.863e-07, 1.0, -1.863e-07, 0.5, 0.7045, 0.8036, 0.6992, 0.8062, 0.6934, 0.8068, 0.6877, 0.8054, 0.6839, 0.8008, 0.6819, 0.7952, 0.6819, 0.7893, 0.6839, 0.7837, 0.688, 0.7802, 0.6928, 0.7785, 0.6972, 0.7784, 0.7012, 0.7797, 0.7047, 0.7811, 0.7074, 0.7834, 0.7091, 0.7865, 0.7096, 0.7901, 0.7098, 0.7946, 0.7085, 0.7994, 0.8889, 0.5, 0.8889, 1.0, 0.8333, 1.0, 0.8333, 0.5, 0.4845, 0.7469, 0.482, 0.7372, 0.4882, 0.7365, 0.4889, 0.7466, 0.9444, 0.5, 0.9444, 1.0, 0.8889, 1.0, 0.8889, 0.5, 0.4889, 0.7466, 0.4882, 0.7365, 0.4939, 0.7364, 0.494, 0.748, 0.7916, 0.7875, 0.8008, 0.7892, 0.7996, 0.7942, 0.7896, 0.7918])
_uv = me_cylinder_001.uv_layers.new(name='automap')
_uv.uv.foreach_set('vector', [0.4139, -0.8112, 1.417, -0.8112, 1.417, -0.5904, 0.4139, -0.5904, 1.417, -0.8112, 2.221, -0.8112, 2.221, -0.5904, 1.417, -0.5904, 2.154, -0.8112, 1.228, -0.8112, 1.228, -0.5904, 2.154, -0.5904, 1.228, -0.8112, 0.1992, -0.8112, 0.1992, -0.5904, 1.228, -0.5904, 0.1992, -0.8112, -0.7274, -0.8112, -0.7274, -0.5904, 0.1992, -0.5904, 2.221, -0.8112, 1.417, -0.8112, 1.417, -0.5904, 2.221, -0.5904, 1.417, -0.8112, 0.4139, -0.8112, 0.4139, -0.5904, 1.417, -0.5904, 0.4139, -0.8112, -0.5888, -0.8112, -0.5888, -0.5904, 0.4139, -0.5904, -0.5888, -0.8112, -1.393, -0.8112, -1.393, -0.5904, -0.5888, -0.5904, -0.7274, -0.8112, 0.1992, -0.8112, 0.1992, -0.5904, -0.7274, -0.5904, 0.1992, -0.8112, 1.228, -0.8112, 1.228, -0.5904, 0.1992, -0.5904, 1.228, -0.8112, 2.154, -0.8112, 2.154, -0.5904, 1.228, -0.5904, 1.417, 2.795, 2.221, 2.154, 2.667, 1.228, 2.667, 0.1992, 2.221, -0.7274, 1.417, -1.369, 0.4139, -1.597, -0.5888, -1.369, -1.393, -0.7274, -1.839, 0.1992, -1.839, 1.228, -1.393, 2.154, -0.5888, 2.795, 0.4139, 3.024, -1.393, -0.8112, -0.5888, -0.8112, -0.5888, -0.5904, -1.393, -0.5904, -0.5888, -0.8112, 0.4139, -0.8112, 0.4139, -0.5904, -0.5888, -0.5904, 0.4139, 3.024, -0.5888, 2.795, -1.393, 2.154, -1.839, 1.228, -1.839, 0.1992, -1.393, -0.7274, -0.5888, -1.369, 0.4139, -1.597, 1.417, -1.369, 2.221, -0.7274, 2.667, 0.1992, 2.667, 1.228, 2.221, 2.154, 1.417, 2.795, 0.4025, -0.8111, 0.4025, -0.5902, 1.405, -0.5902, 1.405, -0.8111, 1.405, -0.8111, 1.405, -0.5902, 2.209, -0.5902, 2.209, -0.8111, 2.162, -0.8111, 2.162, -0.5902, 1.235, -0.5902, 1.235, -0.8111, 1.235, -0.8111, 1.235, -0.5902, 0.2067, -0.5902, 0.2067, -0.8111, 0.2067, -0.8111, 0.2067, -0.5902, -0.7199, -0.5902, -0.7199, -0.8111, 2.209, -0.8111, 2.209, -0.5902, 1.405, -0.5902, 1.405, -0.8111, 1.405, -0.8111, 1.405, -0.5902, 0.4025, -0.5902, 0.4025, -0.8111, 0.4025, -0.8111, 0.4025, -0.5902, -0.6002, -0.5902, -0.6002, -0.8111, -0.6002, -0.8111, -0.6002, -0.5902, -1.404, -0.5902, -1.404, -0.8111, -0.7199, -0.8111, -0.7199, -0.5902, 0.2067, -0.5902, 0.2067, -0.8111, 0.2067, -0.8111, 0.2067, -0.5902, 1.235, -0.5902, 1.235, -0.8111, 1.235, -0.8111, 1.235, -0.5902, 2.162, -0.5902, 2.162, -0.8111, 1.405, 2.803, 0.4025, 3.032, -0.6002, 2.803, -1.404, 2.162, -1.85, 1.235, -1.85, 0.2067, -1.404, -0.7199, -0.6002, -1.361, 0.4025, -1.59, 1.405, -1.361, 2.209, -0.7199, 2.655, 0.2067, 2.655, 1.235, 2.209, 2.162, -1.404, -0.8111, -1.404, -0.5902, -0.6002, -0.5902, -0.6002, -0.8111, -0.6002, -0.8111, -0.6002, -0.5902, 0.4025, -0.5902, 0.4025, -0.8111, 0.4025, 3.032, 1.405, 2.803, 2.209, 2.162, 2.655, 1.235, 2.655, 0.2067, 2.209, -0.7199, 1.405, -1.361, 0.4025, -1.59, -0.6002, -1.361, -1.404, -0.7199, -1.85, 0.2067, -1.85, 1.235, -1.404, 2.162, -0.6002, 2.803, -0.5175, 0.6275, -0.5175, 0.7994, -0.3978, 0.7994, -0.3978, 0.6275, -0.589, 0.6602, -0.589, 1.524, -0.5175, 1.524, -0.5175, 0.6602, -0.9464, 0.7994, -0.9464, 0.6275, -1.066, 0.6275, -1.066, 0.7994, -0.8749, 0.6602, -0.8749, 1.524, -0.9464, 1.524, -0.9464, 0.6602, -0.6308, 0.7994, -0.5802, 0.7994, -0.5802, 0.6275, -0.6308, 0.6275, -0.8749, 0.7994, -0.9464, 0.7994, -0.9464, 0.6275, -0.8749, 0.6275, 1.729, 0.8108, 1.729, 1.536, 1.807, 1.456, 1.807, 0.7312, 1.661, 0.8108, 1.661, 1.536, 1.729, 1.536, 1.729, 0.8108, 0.4682, 1.536, 0.6401, 1.536, 0.6401, 1.456, 0.4682, 1.456, 1.389, 0.8108, 1.389, 1.536, 1.321, 1.536, 1.321, 0.8108, 1.615, 0.6401, 1.661, 0.6401, 1.661, 0.4682, 1.615, 0.4682, 1.389, 0.6401, 1.321, 0.6401, 1.321, 0.4682, 1.389, 0.4682, 0.2538, 0.1116, 0.2501, 0.1116, 0.2538, 0.1116, 0.5642, 0.6723, 0.5642, 0.6723, 0.6298, 0.6721, 0.6266, 0.6721, 0.6266, 0.2835, 0.6298, 0.2835, 0.6266, 0.2835, 0.316, 0.1116, 0.3134, 0.1116, 0.2501, 0.1116, 0.2538, 0.1116, 0.5104, 0.2835, 0.5456, 0.2835, 0.5456, 0.1116, 0.5104, 0.1116, 0.3123, 0.2839, 0.2488, 0.284, 0.2501, 0.1116, 0.3134, 0.1116, 0.3695, -0.5886, 0.3134, 0.1322, 0.2501, 0.1322, 0.3343, -0.5886, 0.2835, -0.5886, 0.2835, 0.1322, 0.1116, 0.1322, 0.1116, -0.5886, 0.5104, -0.5886, 0.5665, 0.1322, 0.6298, 0.1322, 0.5456, -0.5886, 0.1116, -0.5886, 0.1116, 0.1322, 0.2835, 0.1322, 0.2835, -0.5886, 0.1116, 0.096, 0.1116, 0.6359, 0.2835, 0.6359, 0.2835, 0.096, 0.2501, 0.2835, 0.2501, 0.1116, 0.1683, 0.1116, 0.1683, 0.2835, 0.2501, 0.1116, 0.2488, 0.284, 0.2525, 0.284, 0.2538, 0.1116, 0.2488, 0.284, 0.2488, 0.284, 0.2525, 0.284, 0.2835, 0.08458, 0.2835, 0.6245, 0.1116, 0.6245, 0.1116, 0.08458, 0.6298, 0.2835, 0.6298, 0.1116, 0.6266, 0.1116, 0.6266, 0.2835, 0.6298, 0.1116, 0.6298, 0.2835, 0.7007, 0.2835, 0.7007, 0.1116, 0.6298, 0.1116, 0.6266, 0.1116, 0.6266, 0.1116, 0.2501, 0.1322, 0.2538, 0.6721, 0.2538, 0.6721, 0.1735, 0.6359, 0.1683, 0.096, 0.3134, 0.1322, 0.316, 0.6721, 0.2538, 0.6721, 0.2501, 0.1322, 0.2538, 0.1116, 0.2525, 0.284, 0.1735, 0.2835, 0.1735, 0.1116, 0.2488, 0.6734, 0.2501, 0.1322, 0.1683, 0.096, 0.1735, 0.6359, 0.2525, 0.6734, 0.5665, 0.1322, 0.5642, 0.6723, 0.6266, 0.6721, 0.6298, 0.1322, 0.6298, 0.1322, 0.6266, 0.6721, 0.6266, 0.6721, 0.6962, 0.6245, 0.7007, 0.08458, 0.6266, 0.2835, 0.6266, 0.1116, 0.6962, 0.1116, 0.6962, 0.2835, 0.6266, 0.6721, 0.6298, 0.1322, 0.7007, 0.08458, 0.6962, 0.6245, 0.6266, 0.6721, 0.2501, 0.1322, 0.2488, 0.6734, 0.3149, 0.6732, 0.3134, 0.1322, 0.3134, 0.1322, 0.3149, 0.6732, 0.3772, 0.6308, 0.3767, 0.1322, 0.3767, 0.1322, 0.3772, 0.6308, 0.4395, 0.6305, 0.4399, 0.1322, 0.4399, 0.1322, 0.4395, 0.6305, 0.5019, 0.6303, 0.5032, 0.1322, 0.5032, 0.1322, 0.5019, 0.6303, 0.5642, 0.6723, 0.5665, 0.1322, 0.6298, 0.1322, 0.6266, 0.6721, 0.5645, 0.6721, 0.5665, 0.1322, 0.5665, 0.1322, 0.5645, 0.6721, 0.5023, 0.6299, 0.5032, 0.1322, 0.5032, 0.1322, 0.5023, 0.6299, 0.4402, 0.6299, 0.4399, 0.1322, 0.4399, 0.1322, 0.4402, 0.6299, 0.3781, 0.6299, 0.3767, 0.1322, 0.3767, 0.1322, 0.3781, 0.6299, 0.316, 0.6721, 0.3134, 0.1322, 0.3343, -0.5886, 0.2501, 0.1322, 0.3134, 0.1322, 0.3695, -0.5886, 0.3695, -0.5886, 0.3134, 0.1322, 0.3767, 0.1322, 0.4047, -0.5886, 0.4047, -0.5886, 0.3767, 0.1322, 0.4399, 0.1322, 0.4399, -0.5886, 0.4399, -0.5886, 0.4399, 0.1322, 0.5032, 0.1322, 0.4752, -0.5886, 0.4752, -0.5886, 0.5032, 0.1322, 0.5665, 0.1322, 0.5104, -0.5886, 0.5456, -0.5886, 0.6298, 0.1322, 0.5665, 0.1322, 0.5104, -0.5886, 0.5104, -0.5886, 0.5665, 0.1322, 0.5032, 0.1322, 0.4752, -0.5886, 0.4752, -0.5886, 0.5032, 0.1322, 0.4399, 0.1322, 0.4399, -0.5886, 0.4399, -0.5886, 0.4399, 0.1322, 0.3767, 0.1322, 0.4047, -0.5886, 0.4047, -0.5886, 0.3767, 0.1322, 0.3134, 0.1322, 0.3695, -0.5886, 0.6298, 0.2835, 0.5642, 0.2836, 0.5645, 0.1116, 0.6298, 0.1116, 0.5642, 0.2836, 0.5019, 0.2837, 0.5023, 0.1116, 0.5645, 0.1116, 0.5019, 0.2837, 0.4395, 0.2837, 0.4402, 0.1116, 0.5023, 0.1116, 0.4395, 0.2837, 0.3772, 0.2838, 0.3781, 0.1116, 0.4402, 0.1116, 0.3772, 0.2838, 0.3123, 0.2839, 0.3134, 0.1116, 0.3781, 0.1116, 0.3343, 0.2835, 0.3695, 0.2835, 0.3695, 0.1116, 0.3343, 0.1116, 0.3695, 0.2835, 0.4047, 0.2835, 0.4047, 0.1116, 0.3695, 0.1116, 0.4047, 0.2835, 0.4399, 0.2835, 0.4399, 0.1116, 0.4047, 0.1116, 0.4399, 0.2835, 0.4752, 0.2835, 0.4752, 0.1116, 0.4399, 0.1116, 0.4752, 0.2835, 0.5104, 0.2835, 0.5104, 0.1116, 0.4752, 0.1116, 0.6266, 0.1116, 0.6298, 0.1116, 0.5645, 0.1116, 0.5645, 0.1116, 0.5645, 0.1116, 0.5645, 0.1116, 0.5023, 0.1116, 0.5023, 0.1116, 0.5023, 0.1116, 0.5023, 0.1116, 0.4402, 0.1116, 0.4402, 0.1116, 0.4402, 0.1116, 0.4402, 0.1116, 0.3781, 0.1116, 0.3781, 0.1116, 0.3781, 0.6299, 0.3781, 0.6299, 0.3134, 0.6721, 0.316, 0.6721, 0.2488, 0.6734, 0.2488, 0.6734, 0.3123, 0.6732, 0.3149, 0.6732, 0.3149, 0.6732, 0.3123, 0.6732, 0.3772, 0.6308, 0.3772, 0.6308, 0.3772, 0.2838, 0.3772, 0.2838, 0.4395, 0.2837, 0.4395, 0.2837, 0.4395, 0.2837, 0.4395, 0.2837, 0.5019, 0.2837, 0.5019, 0.2837, 0.5019, 0.2837, 0.5019, 0.2837, 0.5642, 0.2836, 0.5642, 0.2836, 1.435, -0.6236, 1.389, -0.152, 1.321, -0.152, 1.39, -0.6236, 0.6401, -0.6236, 0.6401, -0.152, 0.4682, -0.152, 0.4682, -0.6236, 1.615, -0.6236, 1.661, -0.152, 1.729, -0.152, 1.661, -0.6236, 0.4682, -0.6236, 0.4682, -0.152, 0.6401, -0.152, 0.6401, -0.6236, 1.389, -0.152, 1.389, 0.8108, 1.321, 0.8108, 1.321, -0.152, 0.6401, 0.8108, 0.4682, 0.8108, 0.4682, -0.1571, 0.6401, -0.1571, 1.661, -0.152, 1.661, 0.8108, 1.729, 0.8108, 1.729, -0.152, 0.4682, 0.8108, 0.6401, 0.8108, 0.6401, -0.1574, 0.4682, -0.1574, 0.6401, -0.157, 0.6401, -0.1571, 0.4682, -0.1571, 0.4682, -0.157, 0.4682, -0.157, 0.4682, -0.1574, 0.6401, -0.1574, 0.6401, -0.157, 1.729, -0.152, 1.729, 0.8108, 1.89, -0.1571, 1.89, -0.157, 1.321, 0.6401, 1.321, 0.4682, 1.16, 0.4682, 1.16, 0.6401, 1.729, 0.4682, 1.729, 0.6401, 1.89, 0.6401, 1.89, 0.4682, 1.729, 0.8108, 1.729, -0.152, 1.89, -0.157, 1.89, -0.1571, 1.321, 0.8108, 1.321, -0.152, 1.16, -0.157, 1.16, -0.1574, 1.321, -0.152, 1.321, 0.8108, 1.16, -0.1574, 1.16, -0.157, 0.4682, 0.7312, 0.4682, 1.456, 0.6401, 1.456, 0.6401, 0.7312, 0.6401, 0.7312, 0.6401, 1.456, 0.4682, 1.456, 0.4682, 0.7312, 0.6401, 0.8108, 0.4682, 0.8108, 0.4682, 0.7312, 0.6401, 0.7312, 0.4682, 0.8108, 0.6401, 0.8108, 0.6401, 0.7312, 0.4682, 0.7312, 1.729, 1.536, 1.729, 0.8108, 1.807, 0.7312, 1.807, 1.456, 1.321, 0.8108, 1.321, 1.536, 1.243, 1.456, 1.243, 0.7312, 1.321, 1.536, 1.321, 0.8108, 1.243, 0.7312, 1.243, 1.456, 0.6401, 1.536, 0.4682, 1.536, 0.4682, 1.456, 0.6401, 1.456, 1.321, -0.152, 1.321, 0.8108, 1.389, 0.8108, 1.389, -0.152, 1.389, -0.152, 1.389, 0.8108, 1.457, 0.8108, 1.457, -0.152, 1.457, -0.152, 1.457, 0.8108, 1.525, 0.8108, 1.525, -0.152, 1.525, -0.152, 1.525, 0.8108, 1.593, 0.8108, 1.593, -0.152, 1.593, -0.152, 1.593, 0.8108, 1.661, 0.8108, 1.661, -0.152, 1.729, -0.152, 1.729, 0.8108, 1.661, 0.8108, 1.661, -0.152, 1.661, -0.152, 1.661, 0.8108, 1.593, 0.8108, 1.593, -0.152, 1.593, -0.152, 1.593, 0.8108, 1.525, 0.8108, 1.525, -0.152, 1.525, -0.152, 1.525, 0.8108, 1.457, 0.8108, 1.457, -0.152, 1.457, -0.152, 1.457, 0.8108, 1.389, 0.8108, 1.389, -0.152, 1.39, -0.6236, 1.321, -0.152, 1.389, -0.152, 1.435, -0.6236, 1.435, -0.6236, 1.389, -0.152, 1.457, -0.152, 1.48, -0.6236, 1.48, -0.6236, 1.457, -0.152, 1.525, -0.152, 1.525, -0.6236, 1.525, -0.6236, 1.525, -0.152, 1.593, -0.152, 1.57, -0.6236, 1.57, -0.6236, 1.593, -0.152, 1.661, -0.152, 1.615, -0.6236, 1.661, -0.6236, 1.729, -0.152, 1.661, -0.152, 1.615, -0.6236, 1.615, -0.6236, 1.661, -0.152, 1.593, -0.152, 1.57, -0.6236, 1.57, -0.6236, 1.593, -0.152, 1.525, -0.152, 1.525, -0.6236, 1.525, -0.6236, 1.525, -0.152, 1.457, -0.152, 1.48, -0.6236, 1.48, -0.6236, 1.457, -0.152, 1.389, -0.152, 1.435, -0.6236, 1.729, 0.6401, 1.661, 0.6401, 1.661, 0.4682, 1.729, 0.4682, 1.661, 0.6401, 1.593, 0.6401, 1.593, 0.4682, 1.661, 0.4682, 1.593, 0.6401, 1.525, 0.6401, 1.525, 0.4682, 1.593, 0.4682, 1.525, 0.6401, 1.457, 0.6401, 1.457, 0.4682, 1.525, 0.4682, 1.457, 0.6401, 1.389, 0.6401, 1.389, 0.4682, 1.457, 0.4682, 1.39, 0.6401, 1.435, 0.6401, 1.435, 0.4682, 1.39, 0.4682, 1.435, 0.6401, 1.48, 0.6401, 1.48, 0.4682, 1.435, 0.4682, 1.48, 0.6401, 1.525, 0.6401, 1.525, 0.4682, 1.48, 0.4682, 1.525, 0.6401, 1.57, 0.6401, 1.57, 0.4682, 1.525, 0.4682, 1.57, 0.6401, 1.615, 0.6401, 1.615, 0.4682, 1.57, 0.4682, 1.729, 0.8108, 1.729, 1.536, 1.661, 1.536, 1.661, 0.8108, 1.661, 0.8108, 1.661, 1.536, 1.593, 1.513, 1.593, 0.8108, 1.593, 0.8108, 1.593, 1.513, 1.525, 1.461, 1.525, 0.8108, 1.525, 0.8108, 1.525, 1.461, 1.457, 1.513, 1.457, 0.8108, 1.457, 0.8108, 1.457, 1.513, 1.389, 1.536, 1.389, 0.8108, 1.321, 0.8108, 1.321, 1.536, 1.389, 1.536, 1.389, 0.8108, 1.389, 0.8108, 1.389, 1.536, 1.457, 1.513, 1.457, 0.8108, 1.457, 0.8108, 1.457, 1.513, 1.525, 1.461, 1.525, 0.8108, 1.525, 0.8108, 1.525, 1.461, 1.593, 1.513, 1.593, 0.8108, 1.593, 0.8108, 1.593, 1.513, 1.661, 1.536, 1.661, 0.8108, -0.8331, -0.6854, -0.8749, 0.6602, -0.9464, 0.6602, -0.8837, -0.6854, 0.7994, -0.6854, 0.7994, 0.6602, 0.6275, 0.6602, 0.6275, -0.6854, -0.6308, -0.6854, -0.589, 0.6602, -0.5175, 0.6602, -0.5802, -0.6854, 0.6275, -0.6854, 0.6275, 0.6602, 0.7994, 0.6602, 0.7994, -0.6854, 0.6275, 0.5992, 0.6275, 1.463, 0.7994, 1.463, 0.7994, 0.5992, 0.7994, 0.5992, 0.7994, 1.463, 0.6275, 1.463, 0.6275, 0.5992, -0.5175, 1.524, -0.5175, 0.6602, -0.3978, 0.5992, -0.3978, 1.463, -0.9464, 0.6602, -0.9464, 1.524, -1.066, 1.463, -1.066, 0.5992, -0.9464, 1.524, -0.9464, 0.6602, -1.066, 0.5992, -1.066, 1.463, -0.5175, 0.7994, -0.5175, 0.6275, -0.3978, 0.6275, -0.3978, 0.7994, -0.9464, 0.6275, -0.9464, 0.7994, -1.066, 0.7994, -1.066, 0.6275, -0.5175, 0.6602, -0.5175, 1.524, -0.3978, 1.463, -0.3978, 0.5992, -0.8837, -0.6854, -0.9464, 0.6602, -0.8749, 0.6602, -0.8331, -0.6854, -0.8331, -0.6854, -0.8749, 0.6602, -0.8034, 0.6602, -0.7825, -0.6854, -0.7825, -0.6854, -0.8034, 0.6602, -0.7319, 0.6602, -0.7319, -0.6854, -0.7319, -0.6854, -0.7319, 0.6602, -0.6604, 0.6602, -0.6814, -0.6854, -0.6814, -0.6854, -0.6604, 0.6602, -0.589, 0.6602, -0.6308, -0.6854, -0.5802, -0.6854, -0.5175, 0.6602, -0.589, 0.6602, -0.6308, -0.6854, -0.6308, -0.6854, -0.589, 0.6602, -0.6605, 0.6602, -0.6814, -0.6854, -0.6814, -0.6854, -0.6605, 0.6602, -0.7319, 0.6602, -0.7319, -0.6854, -0.7319, -0.6854, -0.7319, 0.6602, -0.8034, 0.6602, -0.7825, -0.6854, -0.7825, -0.6854, -0.8034, 0.6602, -0.8749, 0.6602, -0.8331, -0.6854, -0.5175, 0.7994, -0.589, 0.7994, -0.589, 0.6275, -0.5175, 0.6275, 0.7994, 1.524, 0.7994, 1.404, 0.6275, 1.404, 0.6275, 1.524, 0.7994, 1.404, 0.7994, 1.275, 0.6275, 1.275, 0.6275, 1.404, 0.7994, 1.275, 0.7994, 1.404, 0.6275, 1.404, 0.6275, 1.275, 0.7994, 1.404, 0.7994, 1.524, 0.6275, 1.524, 0.6275, 1.404, -0.8837, 0.7994, -0.8331, 0.7994, -0.8331, 0.6275, -0.8837, 0.6275, -0.8331, 0.7994, -0.7825, 0.7994, -0.7825, 0.6275, -0.8331, 0.6275, -0.7825, 0.7994, -0.7319, 0.7994, -0.7319, 0.6275, -0.7825, 0.6275, -0.7319, 0.7994, -0.6814, 0.7994, -0.6814, 0.6275, -0.7319, 0.6275, -0.6814, 0.7994, -0.6308, 0.7994, -0.6308, 0.6275, -0.6814, 0.6275, -0.5175, 0.6602, -0.5175, 1.524, -0.589, 1.524, -0.589, 0.6602, -0.589, 0.6602, -0.589, 1.524, -0.6605, 1.404, -0.6605, 0.6602, -0.6605, 0.6602, -0.6605, 1.404, -0.7319, 1.275, -0.7319, 0.6602, -0.7319, 0.6602, -0.7319, 1.275, -0.8034, 1.404, -0.8034, 0.6602, -0.8034, 0.6602, -0.8034, 1.404, -0.8749, 1.524, -0.8749, 0.6602, -0.9464, 0.6602, -0.9464, 1.524, -0.8749, 1.524, -0.8749, 0.6602, -0.8749, 0.6602, -0.8749, 1.524, -0.8034, 1.404, -0.8034, 0.6602, -0.8034, 0.6602, -0.8034, 1.404, -0.7319, 1.275, -0.7319, 0.6602, -0.7319, 0.6602, -0.7319, 1.275, -0.6604, 1.404, -0.6604, 0.6602, -0.6604, 0.6602, -0.6604, 1.404, -0.589, 1.524, -0.589, 0.6602, 0.6475, 1.627, 0.7586, 1.627, 0.7586, 1.679, 0.6475, 1.679, 1.47, 1.578, 1.525, 1.569, 1.58, 1.578, 1.628, 1.606, 1.663, 1.649, 1.682, 1.701, 1.682, 1.756, 1.663, 1.809, 1.628, 1.851, 1.58, 1.879, 1.525, 1.889, 1.47, 1.879, 1.422, 1.851, 1.386, 1.809, 1.367, 1.756, 1.367, 1.701, 1.386, 1.649, 1.422, 1.606, 0.4334, 0.1315, 0.4334, 0.2522, 0.3787, 0.2522, 0.3787, 0.1315, -0.7423, 1.547, -0.797, 1.556, -0.8451, 1.584, -0.8808, 1.627, -0.8998, 1.679, -0.8998, 1.734, -0.8808, 1.787, -0.8451, 1.829, -0.797, 1.857, -0.7423, 1.867, -0.6876, 1.857, -0.6395, 1.829, -0.6038, 1.787, -0.5848, 1.734, -0.5848, 1.679, -0.6038, 1.627, -0.6395, 1.584, -0.6876, 1.556, 0.4889, 1.649, 0.6189, 1.649, 0.6189, 1.606, 0.4889, 1.606, 0.3787, 0.1315, 0.3787, 0.2522, 0.3306, 0.2522, 0.3306, 0.1315, 0.6475, 1.734, 0.7586, 1.734, 0.7586, 1.787, 0.6475, 1.787, 0.4889, 1.701, 0.6189, 1.701, 0.6189, 1.649, 0.4889, 1.649, 0.1315, 0.7261, 0.2522, 0.7261, 0.2522, 0.7687, 0.1315, 0.7687, 0.6475, 1.787, 0.7586, 1.787, 0.7586, 1.829, 0.6475, 1.829, 0.4889, 1.756, 0.6189, 1.756, 0.6189, 1.701, 0.4889, 1.701, 0.1315, 0.7687, 0.2522, 0.7687, 0.2522, 0.8209, 0.1315, 0.8209, -0.8451, 0.6475, -0.8451, 0.7586, -0.797, 0.7586, -0.797, 0.6475, 0.4889, 1.809, 0.6189, 1.809, 0.6189, 1.756, 0.4889, 1.756, 0.1315, 0.8209, 0.2522, 0.8209, 0.2522, 0.8764, 0.1315, 0.8764, -0.797, 0.6475, -0.797, 0.7586, -0.7423, 0.7586, -0.7423, 0.6475, 0.4889, 1.851, 0.6189, 1.851, 0.6189, 1.809, 0.4889, 1.809, 0.1315, 0.8764, 0.2522, 0.8764, 0.2522, 0.9286, 0.1315, 0.9286, -0.7423, 0.6475, -0.7423, 0.7586, -0.6876, 0.7586, -0.6876, 0.6475, 1.58, 0.4889, 1.58, 0.6189, 1.628, 0.6189, 1.628, 0.4889, 0.1315, 0.9286, 0.2522, 0.9286, 0.2522, 0.9711, 0.1315, 0.9711, -0.6876, 0.6475, -0.6876, 0.7586, -0.6395, 0.7586, -0.6395, 0.6475, 1.525, 0.4889, 1.525, 0.6189, 1.58, 0.6189, 1.58, 0.4889, 0.3306, 0.1315, 0.3306, 0.2522, 0.3787, 0.2522, 0.3787, 0.1315, 0.6475, 1.829, 0.7586, 1.829, 0.7586, 1.787, 0.6475, 1.787, 1.47, 0.4889, 1.47, 0.6189, 1.525, 0.6189, 1.525, 0.4889, 0.3787, 0.1315, 0.3787, 0.2522, 0.4334, 0.2522, 0.4334, 0.1315, 0.6475, 1.787, 0.7586, 1.787, 0.7586, 1.734, 0.6475, 1.734, 1.422, 0.4889, 1.422, 0.6189, 1.47, 0.6189, 1.47, 0.4889, 0.4334, 0.1315, 0.4334, 0.2522, 0.4881, 0.2522, 0.4881, 0.1315, 0.6475, 1.734, 0.7586, 1.734, 0.7586, 1.679, 0.6475, 1.679, 0.4889, 1.809, 0.6189, 1.809, 0.6189, 1.851, 0.4889, 1.851, 0.4881, 0.1315, 0.4881, 0.2522, 0.5362, 0.2522, 0.5362, 0.1315, 0.6475, 1.679, 0.7586, 1.679, 0.7586, 1.627, 0.6475, 1.627, 0.4889, 1.756, 0.6189, 1.756, 0.6189, 1.809, 0.4889, 1.809, 0.1315, 0.9711, 0.2522, 0.9711, 0.2522, 0.9286, 0.1315, 0.9286, 0.6475, 1.627, 0.7586, 1.627, 0.7586, 1.584, 0.6475, 1.584, 0.4889, 1.701, 0.6189, 1.701, 0.6189, 1.756, 0.4889, 1.756, 0.1315, 0.9286, 0.2522, 0.9286, 0.2522, 0.8764, 0.1315, 0.8764, -0.797, 1.556, -0.7423, 1.547, -0.6876, 1.556, -0.6395, 1.584, -0.6038, 1.627, -0.5848, 1.679, -0.5848, 1.734, -0.6038, 1.787, -0.6395, 1.829, -0.6876, 1.857, -0.7423, 1.867, -0.797, 1.857, -0.8451, 1.829, -0.8808, 1.787, -0.8998, 1.734, -0.8998, 1.679, -0.8808, 1.627, -0.8451, 1.584, 0.4889, 1.649, 0.6189, 1.649, 0.6189, 1.701, 0.4889, 1.701, 0.1315, 0.8764, 0.2522, 0.8764, 0.2522, 0.8209, 0.1315, 0.8209, 1.525, 1.569, 1.47, 1.578, 1.422, 1.606, 1.386, 1.649, 1.367, 1.701, 1.367, 1.756, 1.386, 1.809, 1.422, 1.851, 1.47, 1.879, 1.525, 1.889, 1.58, 1.879, 1.628, 1.851, 1.663, 1.809, 1.682, 1.756, 1.682, 1.701, 1.663, 1.649, 1.628, 1.606, 1.58, 1.578, 0.4889, 1.606, 0.6189, 1.606, 0.6189, 1.649, 0.4889, 1.649, 0.1315, 0.8209, 0.2522, 0.8209, 0.2522, 0.7687, 0.1315, 0.7687, 1.58, 0.4889, 1.58, 0.6189, 1.525, 0.6189, 1.525, 0.4889, 1.47, 0.4889, 1.47, 0.6189, 1.422, 0.6189, 1.422, 0.4889, 0.1315, 0.7687, 0.2522, 0.7687, 0.2522, 0.7261, 0.1315, 0.7261, 0.3787, 0.6983, 0.4334, 0.6887, 0.4881, 0.6983, 0.5362, 0.7261, 0.5719, 0.7687, 0.5909, 0.8209, 0.5909, 0.8764, 0.5719, 0.9286, 0.5362, 0.9711, 0.4881, 0.9989, 0.4334, 1.009, 0.3787, 0.9989, 0.3306, 0.9711, 0.2949, 0.9286, 0.2759, 0.8764, 0.2759, 0.8209, 0.2949, 0.7687, 0.3306, 0.7261, 1.525, 0.4889, 1.525, 0.6189, 1.47, 0.6189, 1.47, 0.4889, 0.5362, 0.1315, 0.5362, 0.2522, 0.4881, 0.2522, 0.4881, 0.1315, 0.6475, 1.679, 0.7586, 1.679, 0.7586, 1.734, 0.6475, 1.734, 1.628, 0.4889, 1.628, 0.6189, 1.58, 0.6189, 1.58, 0.4889, 0.4881, 0.1315, 0.4881, 0.2522, 0.4334, 0.2522, 0.4334, 0.1315, 0.4334, 0.6887, 0.3787, 0.6983, 0.3306, 0.7261, 0.2949, 0.7687, 0.2759, 0.8209, 0.2759, 0.8764, 0.2949, 0.9286, 0.3306, 0.9711, 0.3787, 0.9989, 0.4334, 1.009, 0.4881, 0.9989, 0.5362, 0.9711, 0.5719, 0.9286, 0.5909, 0.8764, 0.5909, 0.8209, 0.5719, 0.7687, 0.5362, 0.7261, 0.4881, 0.6983, 0.6475, 1.584, 0.7586, 1.584, 0.7586, 1.627, 0.6475, 1.627, -0.6876, 0.6475, -0.6876, 0.7586, -0.7423, 0.7586, -0.7423, 0.6475, -0.797, 0.6475, -0.797, 0.7586, -0.8451, 0.7586, -0.8451, 0.6475, -0.7423, 0.6475, -0.7423, 0.7586, -0.797, 0.7586, -0.797, 0.6475, -0.6395, 0.6475, -0.6395, 0.7586, -0.6876, 0.7586, -0.6876, 0.6475])
_uv.active_render = True
me_cylinder_001.materials.append(mat_plastic_base_01)
me_cylinder_001.materials.append(mat_mom)
me_cylinder_001.materials.append(mat_father)
me_cylinder_001.materials.append(mat_child)
me_cylinder_001.use_remesh_fix_poles = True
me_cylinder_001.use_remesh_preserve_attributes = False
me_cylinder_001.auto_texspace = False
me_cylinder_001.update()

# ---- objects
ob_light = bpy.data.objects.new('Light', light_light)
ob_camera = bpy.data.objects.new('Camera', cam_camera)
ob_cylinder = bpy.data.objects.new('Cylinder', me_cylinder_001)

# ---- transforms, parenting, visibility, modifiers, constraints
ob_light.location = (4.076, 1.005, 5.904)
ob_light.rotation_euler = (0.6503, 0.05522, 1.866)
ob_light.lock_rotations_4d = False
ob_light.empty_display_type = 'ARROWS'
ob_light.color = (0.0, 0.0, 0.0, 0.0)
ob_light.lineart.crease_threshold = 0.0
ob_camera.location = (7.359, -6.766, 5.638)
ob_camera.rotation_euler = (1.116, 0.0, 0.7957)
ob_camera.lock_rotations_4d = False
ob_camera.empty_display_type = 'ARROWS'
ob_camera.color = (0.0, 0.0, 0.0, 0.0)
ob_camera.display_type = 'WIRE'
ob_camera.lineart.crease_threshold = 0.0
ob_cylinder.location = (0.0, 0.0, 0.0)
_vg = ob_cylinder.vertex_groups.new(name='base')
_vg = ob_cylinder.vertex_groups.new(name='mom')
_vg = ob_cylinder.vertex_groups.new(name='child')
_vg = ob_cylinder.vertex_groups.new(name='father')
cam_camera.dof.focus_object = ob_cylinder

# ---- collection membership
col_collection.objects.link(ob_light)
col_collection.objects.link(ob_camera)
col_collection.objects.link(ob_cylinder)

# ---- scene / render settings (as saved in the file)
scene.camera = ob_camera
scene.frame_start = 1; scene.frame_end = 250; scene.frame_set(3)
scene.render.engine = 'BLENDER_EEVEE_NEXT'
scene.cycles.sampling_pattern = 'TABULATED_SOBOL'
scene.cycles.use_light_tree = False
scene.view_settings.view_transform = 'Filmic'
bpy.context.view_layer.update()
